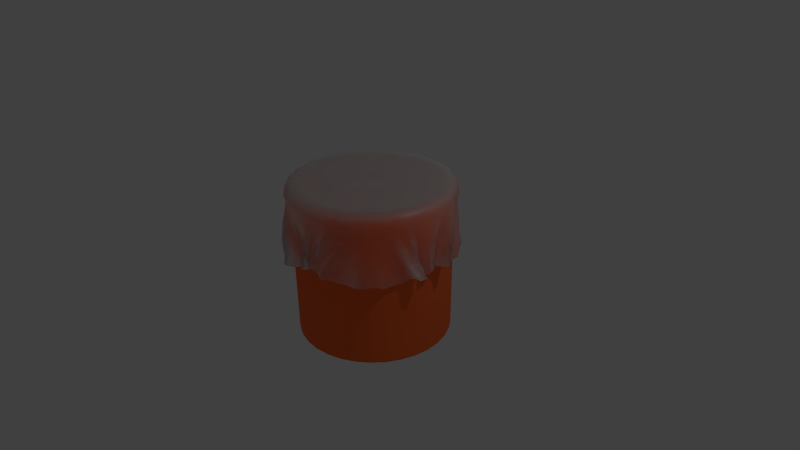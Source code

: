 # Source: sl-muelleimerorange.blend  (saved by Blender 2.75.0; exported with 4.5.12 LTS)
import bpy
from mathutils import Matrix  # noqa: F401  (used for matrix-valued properties, if any)

bpy.ops.wm.read_factory_settings(use_empty=True)
scene = bpy.context.scene
scene.name = 'Scene'

# ---- collections
col_collection_1 = bpy.data.collections.new('Collection 1'); scene.collection.children.link(col_collection_1)

# ---- images (referenced by path relative to the original .blend; pixels are not part of the script)
import os
ASSET_DIR = os.environ.get("B2B_ASSET_DIR", "")  # directory of the original .blend (textures are referenced by path, not embedded)
HERE = os.path.dirname(os.path.abspath(__file__))  # packed textures are extracted next to this script under _unpacked/

def load_image(name, relpath, width, height, colorspace="sRGB"):
    """Load a texture the original file referenced (path relative to the .blend, or extracted next to this script)."""
    p = next((c for c in (os.path.join(HERE, relpath), os.path.join(ASSET_DIR, relpath)) if relpath and os.path.exists(c)), "")
    if p:
        img = bpy.data.images.load(p, check_existing=True)
        img.name = name
    else:  # same state as the original file: an image datablock whose file is absent (Cycles renders it pink)
        img = bpy.data.images.new(name, width, height)
        img.source = "FILE"
        img.filepath = "//" + (relpath or name)
    img.colorspace_settings.name = colorspace
    return img
img_sl_dust_png = load_image('sl-dust.png', 'sl-dust.png', 1024, 1024, 'sRGB')

# ---- materials (node trees are filled in below, after node groups)
mat_staubig = bpy.data.materials.new('staubig')
mat_staubig.alpha_threshold = 0.0
mat_staubig.diffuse_color = (0.2063, 0.002622, 0.00639, 1.0)
mat_staubig.specular_color = (0.35, 0.35, 0.35)
mat_staubig.roughness = 0.5
mat_staubig.specular_intensity = 1.0
mat_t_te = bpy.data.materials.new('tüte')
mat_t_te.alpha_threshold = 0.0
mat_t_te.diffuse_color = (0.2063, 0.002622, 0.00639, 1.0)
mat_t_te.specular_color = (0.35, 0.35, 0.35)
mat_t_te.roughness = 0.5
mat_t_te.specular_intensity = 1.0

# ---- material node trees
mat_staubig.use_nodes = True; mat_staubig.node_tree.nodes.clear()
_N = mat_staubig.node_tree.nodes; _L = mat_staubig.node_tree.links
n0 = _N.new('ShaderNodeMixShader'); n0.name = 'Mix Shader.002'; n0.location = (220, -274)
n1 = _N.new('ShaderNodeBsdfAnisotropic'); n1.name = 'Glossy BSDF.002'; n1.location = (-5, -360)
n1.distribution = 'BECKMANN'
n1.inputs[0].default_value = (1.0, 1.0, 1.0, 1.0)
n2 = _N.new('ShaderNodeMixShader'); n2.name = 'Mix Shader.001'; n2.location = (415, -130)
n3 = _N.new('ShaderNodeBsdfAnisotropic'); n3.name = 'Glossy BSDF'; n3.location = (-5, -197)
n3.distribution = 'GGX'
n3.inputs[0].default_value = (1.0, 1.0, 1.0, 1.0)
n4 = _N.new('ShaderNodeMapping'); n4.name = 'Mapping'; n4.location = (75, 686)
n4.inputs[3].default_value = (0.3, 0.3, 0.3)
n5 = _N.new('ShaderNodeTexImage'); n5.name = 'Image Texture.004'; n5.location = (365, 675)
n5.width = 140
n5.image = img_sl_dust_png
n5.projection = 'BOX'
n5.projection_blend = 0.3
n6 = _N.new('ShaderNodeTexCoord'); n6.name = 'Texture Coordinate'; n6.location = (-115, 668)
n7 = _N.new('ShaderNodeSeparateColor'); n7.name = 'Separate RGB'; n7.location = (-11, 830)
n8 = _N.new('ShaderNodeLayerWeight'); n8.name = 'Layer Weight.001'; n8.location = (-11, 960)
n9 = _N.new('ShaderNodeGamma'); n9.name = 'Gamma'; n9.location = (367, 807)
n9.inputs[1].default_value = 2.2
n10 = _N.new('ShaderNodeMix'); n10.name = 'Mix'; n10.location = (179, 882)
n10.data_type = 'RGBA'
n10.clamp_result = True
n10.inputs[0].default_value = 0.65
n11 = _N.new('ShaderNodeMix'); n11.name = 'Mix.006'; n11.location = (-198, 882)
n11.data_type = 'RGBA'
n11.clamp_result = True
n11.inputs[0].default_value = 1.0
n12 = _N.new('ShaderNodeNewGeometry'); n12.name = 'Geometry'; n12.location = (-379, 916)
n13 = _N.new('ShaderNodeMix'); n13.name = 'Mix.008'; n13.location = (599, 805)
n13.data_type = 'RGBA'
n13.blend_type = 'OVERLAY'
n13.inputs[0].default_value = 1.0
n14 = _N.new('ShaderNodeMath'); n14.name = 'Math.004'; n14.location = (55, -154)
n14.hide = True
n14.use_clamp = True
n14.inputs[0].default_value = 0.0
n15 = _N.new('ShaderNodeMath'); n15.name = 'Math.005'; n15.location = (-131, -293)
n15.hide = True
n15.use_clamp = True
n15.inputs[0].default_value = 0.1306
n16 = _N.new('ShaderNodeMath'); n16.name = 'Math.006'; n16.location = (-131, -455)
n16.hide = True
n16.use_clamp = True
n16.inputs[0].default_value = 0.3429
n17 = _N.new('NodeReroute'); n17.name = 'Reroute.010'; n17.location = (-211, -171)
n17.width = 16
n17.socket_idname = 'NodeSocketFloat'
n18 = _N.new('ShaderNodeBsdfAnisotropic'); n18.name = 'Glossy BSDF.001'; n18.location = (215, -115)
n18.distribution = 'GGX'
n18.inputs[0].default_value = (1.0, 1.0, 1.0, 1.0)
n19 = _N.new('ShaderNodeLayerWeight'); n19.name = 'Layer Weight.002'; n19.location = (-20, 239)
n19.inputs[0].default_value = 0.25
n20 = _N.new('ShaderNodeMath'); n20.name = 'Math.003'; n20.location = (460, 256)
n20.operation = 'MULTIPLY'
n21 = _N.new('ShaderNodeRGBCurve'); n21.name = 'RGB Curves'; n21.location = (170, 339)
_c = n21.mapping.curves[3]
while len(_c.points) > 2: _c.points.remove(_c.points[-1])
_c.points[0].location = (0.0, 0.0); _c.points[0].handle_type = 'AUTO'
_c.points[1].location = (0.74091, 0.25); _c.points[1].handle_type = 'AUTO'
_p = _c.points.new(1.0, 1.0); _p.handle_type = 'AUTO'
n21.mapping.update()
n22 = _N.new('NodeReroute'); n22.name = 'Reroute.005'; n22.location = (809, -22)
n22.width = 16
n22.socket_idname = 'NodeSocketShader'
n23 = _N.new('NodeReroute'); n23.name = 'Reroute.007'; n23.location = (809, -1)
n23.width = 16
n23.socket_idname = 'NodeSocketFloat'
n24 = _N.new('NodeReroute'); n24.name = 'Reroute.006'; n24.location = (809, -43)
n24.width = 16
n24.socket_idname = 'NodeSocketShader'
n25 = _N.new('NodeReroute'); n25.name = 'Reroute.002'; n25.location = (990, 378)
n25.width = 16
n25.socket_idname = 'NodeSocketFloat'
n26 = _N.new('NodeReroute'); n26.name = 'Reroute.001'; n26.location = (-209, 378)
n26.label = 'Roughness'
n26.width = 16
n26.socket_idname = 'NodeSocketFloat'
n27 = _N.new('ShaderNodeMath'); n27.name = 'Math.002'; n27.location = (789, 796)
n27.mute = True
n27.operation = 'MULTIPLY'
n27.use_clamp = True
n27.inputs[1].default_value = 2.0
n28 = _N.new('ShaderNodeBsdfDiffuse'); n28.name = 'Diffuse BSDF.002'; n28.location = (882, -73)
n28.label = 'Dust'
n28.inputs[0].default_value = (0.5443, 0.5443, 0.5443, 1.0)
n28.inputs[1].default_value = 1.0
n29 = _N.new('ShaderNodeOutputMaterial'); n29.name = 'Material Output'; n29.location = (1267, 85)
n30 = _N.new('ShaderNodeBsdfDiffuse'); n30.name = 'Diffuse BSDF.005'; n30.location = (215, 12)
n30.inputs[0].default_value = (1.0, 0.1516, 0.03412, 1.0)
n31 = _N.new('ShaderNodeMixShader'); n31.name = 'Mix Shader.005'; n31.location = (1077, 97)
n32 = _N.new('ShaderNodeMixShader'); n32.name = 'Mix Shader'; n32.location = (887, 55)
n32.label = 'Clean Material'
n33 = _N.new('ShaderNodeMath'); n33.name = 'Math'; n33.location = (0, 0)
n33.operation = 'POWER'
n34 = _N.new('ShaderNodeMath'); n34.name = 'Math.001'; n34.location = (0, 0)
n34.operation = 'POWER'
n35 = _N.new('ShaderNodeMath'); n35.name = 'Math.007'; n35.location = (0, 0)
n35.operation = 'POWER'
_L.new(n23.outputs[0], n32.inputs[0])
_L.new(n24.outputs[0], n32.inputs[2])
_L.new(n18.outputs[0], n2.inputs[1])
_L.new(n0.outputs[0], n2.inputs[2])
_L.new(n3.outputs[0], n0.inputs[1])
_L.new(n1.outputs[0], n0.inputs[2])
_L.new(n8.outputs[1], n10.inputs[6])
_L.new(n28.outputs[0], n31.inputs[2])
_L.new(n2.outputs[0], n24.inputs[0])
_L.new(n7.outputs[2], n10.inputs[7])
_L.new(n19.outputs[1], n21.inputs[1])
_L.new(n21.outputs[0], n20.inputs[0])
_L.new(n25.outputs[0], n31.inputs[0])
_L.new(n10.outputs[2], n9.inputs[0])
_L.new(n11.outputs[2], n7.inputs[0])
_L.new(n12.outputs[1], n11.inputs[7])
_L.new(n13.outputs[2], n27.inputs[0])
_L.new(n30.outputs[0], n22.inputs[0])
_L.new(n20.outputs[0], n23.inputs[0])
_L.new(n26.outputs[0], n17.inputs[0])
_L.new(n17.outputs[0], n14.inputs[1])
_L.new(n17.outputs[0], n15.inputs[1])
_L.new(n17.outputs[0], n16.inputs[1])
_L.new(n9.outputs[0], n13.inputs[6])
_L.new(n5.outputs[0], n13.inputs[7])
_L.new(n4.outputs[0], n5.inputs[0])
_L.new(n6.outputs[3], n4.inputs[0])
_L.new(n31.outputs[0], n29.inputs[0])
_L.new(n25.outputs[0], n26.inputs[0])
_L.new(n27.outputs[0], n25.inputs[0])
_L.new(n22.outputs[0], n31.inputs[1])
_L.new(n14.outputs[0], n33.inputs[0])
_L.new(n33.outputs[0], n18.inputs[1])
_L.new(n16.outputs[0], n34.inputs[0])
_L.new(n34.outputs[0], n1.inputs[1])
_L.new(n15.outputs[0], n35.inputs[0])
_L.new(n35.outputs[0], n3.inputs[1])
n29.is_active_output = True
mat_t_te.use_nodes = True; mat_t_te.node_tree.nodes.clear()
_N = mat_t_te.node_tree.nodes; _L = mat_t_te.node_tree.links
n0 = _N.new('ShaderNodeMixShader'); n0.name = 'Mix Shader.002'; n0.location = (220, -274)
n1 = _N.new('ShaderNodeBsdfAnisotropic'); n1.name = 'Glossy BSDF.002'; n1.location = (-5, -360)
n1.distribution = 'BECKMANN'
n1.inputs[0].default_value = (1.0, 1.0, 1.0, 1.0)
n2 = _N.new('ShaderNodeMixShader'); n2.name = 'Mix Shader.001'; n2.location = (415, -130)
n2.inputs[0].default_value = 0.4636
n3 = _N.new('ShaderNodeBsdfAnisotropic'); n3.name = 'Glossy BSDF'; n3.location = (-5, -197)
n3.distribution = 'GGX'
n3.inputs[0].default_value = (1.0, 1.0, 1.0, 1.0)
n4 = _N.new('ShaderNodeMapping'); n4.name = 'Mapping'; n4.location = (75, 686)
n4.inputs[3].default_value = (0.3, 0.3, 0.3)
n5 = _N.new('ShaderNodeTexImage'); n5.name = 'Image Texture.004'; n5.location = (365, 675)
n5.width = 140
n5.image = img_sl_dust_png
n5.projection = 'BOX'
n5.projection_blend = 0.3
n6 = _N.new('ShaderNodeTexCoord'); n6.name = 'Texture Coordinate'; n6.location = (-115, 668)
n7 = _N.new('ShaderNodeSeparateColor'); n7.name = 'Separate RGB'; n7.location = (-11, 830)
n8 = _N.new('ShaderNodeLayerWeight'); n8.name = 'Layer Weight.001'; n8.location = (-11, 960)
n9 = _N.new('ShaderNodeGamma'); n9.name = 'Gamma'; n9.location = (367, 807)
n9.inputs[1].default_value = 2.2
n10 = _N.new('ShaderNodeMix'); n10.name = 'Mix'; n10.location = (179, 882)
n10.data_type = 'RGBA'
n10.clamp_result = True
n10.inputs[0].default_value = 0.65
n11 = _N.new('ShaderNodeMix'); n11.name = 'Mix.006'; n11.location = (-198, 882)
n11.data_type = 'RGBA'
n11.clamp_result = True
n11.inputs[0].default_value = 1.0
n12 = _N.new('ShaderNodeNewGeometry'); n12.name = 'Geometry'; n12.location = (-379, 916)
n13 = _N.new('ShaderNodeMix'); n13.name = 'Mix.008'; n13.location = (599, 805)
n13.data_type = 'RGBA'
n13.blend_type = 'OVERLAY'
n13.inputs[0].default_value = 1.0
n14 = _N.new('ShaderNodeMath'); n14.name = 'Math.004'; n14.location = (55, -154)
n14.hide = True
n14.use_clamp = True
n14.inputs[0].default_value = 0.0
n15 = _N.new('ShaderNodeMath'); n15.name = 'Math.005'; n15.location = (-131, -293)
n15.hide = True
n15.use_clamp = True
n15.inputs[0].default_value = 0.1306
n16 = _N.new('ShaderNodeMath'); n16.name = 'Math.006'; n16.location = (-131, -455)
n16.hide = True
n16.use_clamp = True
n16.inputs[0].default_value = 0.3429
n17 = _N.new('NodeReroute'); n17.name = 'Reroute.010'; n17.location = (-211, -171)
n17.width = 16
n17.socket_idname = 'NodeSocketFloat'
n18 = _N.new('ShaderNodeBsdfAnisotropic'); n18.name = 'Glossy BSDF.001'; n18.location = (215, -115)
n18.distribution = 'GGX'
n18.inputs[0].default_value = (1.0, 1.0, 1.0, 1.0)
n19 = _N.new('ShaderNodeLayerWeight'); n19.name = 'Layer Weight.002'; n19.location = (-20, 239)
n19.inputs[0].default_value = 0.9
n20 = _N.new('ShaderNodeMath'); n20.name = 'Math.003'; n20.location = (460, 256)
n20.operation = 'MULTIPLY'
n21 = _N.new('ShaderNodeRGBCurve'); n21.name = 'RGB Curves'; n21.location = (170, 339)
_c = n21.mapping.curves[3]
while len(_c.points) > 2: _c.points.remove(_c.points[-1])
_c.points[0].location = (0.0, 0.0); _c.points[0].handle_type = 'AUTO'
_c.points[1].location = (0.74091, 0.25); _c.points[1].handle_type = 'AUTO'
_p = _c.points.new(1.0, 1.0); _p.handle_type = 'AUTO'
n21.mapping.update()
n22 = _N.new('NodeReroute'); n22.name = 'Reroute.002'; n22.location = (990, 378)
n22.width = 16
n22.socket_idname = 'NodeSocketFloat'
n23 = _N.new('NodeReroute'); n23.name = 'Reroute.001'; n23.location = (-209, 378)
n23.label = 'Roughness'
n23.width = 16
n23.socket_idname = 'NodeSocketFloat'
n24 = _N.new('ShaderNodeMath'); n24.name = 'Math.002'; n24.location = (789, 796)
n24.mute = True
n24.operation = 'MULTIPLY'
n24.use_clamp = True
n24.inputs[1].default_value = 2.0
n25 = _N.new('ShaderNodeBsdfDiffuse'); n25.name = 'Diffuse BSDF.002'; n25.location = (882, -73)
n25.label = 'Dust'
n25.inputs[0].default_value = (0.5443, 0.5443, 0.5443, 1.0)
n25.inputs[1].default_value = 1.0
n26 = _N.new('ShaderNodeOutputMaterial'); n26.name = 'Material Output'; n26.location = (1267, 85)
n27 = _N.new('ShaderNodeBsdfTransparent'); n27.name = 'Transparent BSDF'; n27.location = (439, -56)
n28 = _N.new('ShaderNodeMixShader'); n28.name = 'Mix Shader.003'; n28.location = (615, 34)
n28.inputs[0].default_value = 0.0
n29 = _N.new('ShaderNodeBsdfTranslucent'); n29.name = 'Translucent BSDF'; n29.location = (447, 53)
n29.inputs[0].default_value = (1.0, 1.0, 1.0, 1.0)
n30 = _N.new('NodeReroute'); n30.name = 'Reroute.005'; n30.location = (809, -22)
n30.width = 16
n30.socket_idname = 'NodeSocketShader'
n31 = _N.new('ShaderNodeMixShader'); n31.name = 'Mix Shader'; n31.location = (887, 55)
n31.label = 'Clean Material'
n32 = _N.new('ShaderNodeMixShader'); n32.name = 'Mix Shader.005'; n32.location = (1077, 97)
n33 = _N.new('NodeReroute'); n33.name = 'Reroute.007'; n33.location = (809, -1)
n33.width = 16
n33.socket_idname = 'NodeSocketFloat'
n34 = _N.new('NodeReroute'); n34.name = 'Reroute.006'; n34.location = (809, -43)
n34.width = 16
n34.socket_idname = 'NodeSocketShader'
n35 = _N.new('ShaderNodeMath'); n35.name = 'Math'; n35.location = (0, 0)
n35.operation = 'POWER'
n36 = _N.new('ShaderNodeMath'); n36.name = 'Math.001'; n36.location = (0, 0)
n36.operation = 'POWER'
n37 = _N.new('ShaderNodeMath'); n37.name = 'Math.007'; n37.location = (0, 0)
n37.operation = 'POWER'
_L.new(n18.outputs[0], n2.inputs[1])
_L.new(n0.outputs[0], n2.inputs[2])
_L.new(n3.outputs[0], n0.inputs[1])
_L.new(n1.outputs[0], n0.inputs[2])
_L.new(n8.outputs[1], n10.inputs[6])
_L.new(n25.outputs[0], n32.inputs[2])
_L.new(n2.outputs[0], n34.inputs[0])
_L.new(n7.outputs[2], n10.inputs[7])
_L.new(n19.outputs[1], n21.inputs[1])
_L.new(n21.outputs[0], n20.inputs[0])
_L.new(n22.outputs[0], n32.inputs[0])
_L.new(n10.outputs[2], n9.inputs[0])
_L.new(n11.outputs[2], n7.inputs[0])
_L.new(n12.outputs[1], n11.inputs[7])
_L.new(n13.outputs[2], n24.inputs[0])
_L.new(n20.outputs[0], n33.inputs[0])
_L.new(n23.outputs[0], n17.inputs[0])
_L.new(n17.outputs[0], n14.inputs[1])
_L.new(n17.outputs[0], n15.inputs[1])
_L.new(n17.outputs[0], n16.inputs[1])
_L.new(n9.outputs[0], n13.inputs[6])
_L.new(n5.outputs[0], n13.inputs[7])
_L.new(n4.outputs[0], n5.inputs[0])
_L.new(n6.outputs[3], n4.inputs[0])
_L.new(n22.outputs[0], n23.inputs[0])
_L.new(n24.outputs[0], n22.inputs[0])
_L.new(n29.outputs[0], n28.inputs[1])
_L.new(n27.outputs[0], n28.inputs[2])
_L.new(n28.outputs[0], n30.inputs[0])
_L.new(n30.outputs[0], n31.inputs[1])
_L.new(n31.outputs[0], n32.inputs[1])
_L.new(n32.outputs[0], n26.inputs[0])
_L.new(n33.outputs[0], n31.inputs[0])
_L.new(n34.outputs[0], n31.inputs[2])
_L.new(n14.outputs[0], n35.inputs[0])
_L.new(n35.outputs[0], n18.inputs[1])
_L.new(n16.outputs[0], n36.inputs[0])
_L.new(n36.outputs[0], n1.inputs[1])
_L.new(n15.outputs[0], n37.inputs[0])
_L.new(n37.outputs[0], n3.inputs[1])
n26.is_active_output = True

# ---- world
world_world = bpy.data.worlds.new('World'); scene.world = world_world
world_world.color = (0.05088, 0.05088, 0.05088)
world_world.use_sun_shadow = False
world_world.sun_shadow_jitter_overblur = 0.0
world_world.cycles.sampling_method = 'MANUAL'
world_world.cycles.sample_map_resolution = 256

# ---- cameras
cam_camera = bpy.data.cameras.new('Camera')
cam_camera.clip_end = 100.0
cam_camera.lens = 35.0
cam_camera.sensor_width = 32.0
cam_camera.sensor_height = 18.0
cam_camera.ortho_scale = 7.314
cam_camera.dof.focus_distance = 0.0

# ---- lights
light_lamp = bpy.data.lights.new('Lamp', 'POINT')
light_lamp.transmission_factor = 0.0
light_lamp.cutoff_distance = 30.0
light_lamp.energy = 100.0
light_lamp.shadow_buffer_clip_start = 1.001
light_lamp.shadow_soft_size = 0.1
light_lamp.shadow_maximum_resolution = 0.006
light_lamp.use_absolute_resolution = True
light_lamp.cycles.use_multiple_importance_sampling = False

# ---- meshes
me_cylinder_001 = bpy.data.meshes.new('Cylinder.001')
me_cylinder_001.from_pydata([(0.0, 1.0, -1.0), (0.0, 1.0, 1.0), (0.1951, 0.9808, -1.0), (0.1951, 0.9808, 1.0), (0.3827, 0.9239, -1.0), (0.3827, 0.9239, 1.0), (0.5556, 0.8315, -1.0), (0.5556, 0.8315, 1.0), (0.7071, 0.7071, -1.0), (0.7071, 0.7071, 1.0), (0.8315, 0.5556, -1.0), (0.8315, 0.5556, 1.0), (0.9239, 0.3827, -1.0), (0.9239, 0.3827, 1.0), (0.9808, 0.1951, -1.0), (0.9808, 0.1951, 1.0), (1.0, 7.55e-08, -1.0), (1.0, 7.55e-08, 1.0), (0.9808, -0.1951, -1.0), (0.9808, -0.1951, 1.0), (0.9239, -0.3827, -1.0), (0.9239, -0.3827, 1.0), (0.8315, -0.5556, -1.0), (0.8315, -0.5556, 1.0), (0.7071, -0.7071, -1.0), (0.7071, -0.7071, 1.0), (0.5556, -0.8315, -1.0), (0.5556, -0.8315, 1.0), (0.3827, -0.9239, -1.0), (0.3827, -0.9239, 1.0), (0.1951, -0.9808, -1.0), (0.1951, -0.9808, 1.0), (-3.258e-07, -1.0, -1.0), (-3.258e-07, -1.0, 1.0), (-0.1951, -0.9808, -1.0), (-0.1951, -0.9808, 1.0), (-0.3827, -0.9239, -1.0), (-0.3827, -0.9239, 1.0), (-0.5556, -0.8315, -1.0), (-0.5556, -0.8315, 1.0), (-0.7071, -0.7071, -1.0), (-0.7071, -0.7071, 1.0), (-0.8315, -0.5556, -1.0), (-0.8315, -0.5556, 1.0), (-0.9239, -0.3827, -1.0), (-0.9239, -0.3827, 1.0), (-0.9808, -0.1951, -1.0), (-0.9808, -0.1951, 1.0), (-1.0, 9.656e-07, -1.0), (-1.0, 9.656e-07, 1.0), (-0.9808, 0.1951, -1.0), (-0.9808, 0.1951, 1.0), (-0.9239, 0.3827, -1.0), (-0.9239, 0.3827, 1.0), (-0.8315, 0.5556, -1.0), (-0.8315, 0.5556, 1.0), (-0.7071, 0.7071, -1.0), (-0.7071, 0.7071, 1.0), (-0.5556, 0.8315, -1.0), (-0.5556, 0.8315, 1.0), (-0.3827, 0.9239, -1.0), (-0.3827, 0.9239, 1.0), (-0.1951, 0.9808, -1.0), (-0.1951, 0.9808, 1.0)], [], [(0, 1, 3, 2), (2, 3, 5, 4), (4, 5, 7, 6), (6, 7, 9, 8), (8, 9, 11, 10), (10, 11, 13, 12), (12, 13, 15, 14), (14, 15, 17, 16), (16, 17, 19, 18), (18, 19, 21, 20), (20, 21, 23, 22), (22, 23, 25, 24), (24, 25, 27, 26), (26, 27, 29, 28), (28, 29, 31, 30), (30, 31, 33, 32), (32, 33, 35, 34), (34, 35, 37, 36), (36, 37, 39, 38), (38, 39, 41, 40), (40, 41, 43, 42), (42, 43, 45, 44), (44, 45, 47, 46), (46, 47, 49, 48), (48, 49, 51, 50), (50, 51, 53, 52), (52, 53, 55, 54), (54, 55, 57, 56), (56, 57, 59, 58), (58, 59, 61, 60), (3, 1, 63, 61, 59, 57, 55, 53, 51, 49, 47, 45, 43, 41, 39, 37, 35, 33, 31, 29, 27, 25, 23, 21, 19, 17, 15, 13, 11, 9, 7, 5), (62, 63, 1, 0), (60, 61, 63, 62), (0, 2, 4, 6, 8, 10, 12, 14, 16, 18, 20, 22, 24, 26, 28, 30, 32, 34, 36, 38, 40, 42, 44, 46, 48, 50, 52, 54, 56, 58, 60, 62)])
me_cylinder_001.use_remesh_preserve_volume = False
me_cylinder_001.use_remesh_preserve_attributes = False
me_cylinder_001.use_mirror_vertex_groups = False
me_cylinder_001.update()
me_cylinder = bpy.data.meshes.new('Cylinder')
me_cylinder.from_pydata([(0.0, 1.0, -1.0), (-2.661e-09, 1.029, 1.0), (0.1951, 0.9808, -1.0), (0.2007, 1.009, 1.0), (0.3827, 0.9239, -1.0), (0.3936, 0.9503, 1.0), (0.5556, 0.8315, -1.0), (0.5714, 0.8552, 1.0), (0.7071, 0.7071, -1.0), (0.7273, 0.7273, 1.0), (0.8315, 0.5556, -1.0), (0.8552, 0.5714, 1.0), (0.9239, 0.3827, -1.0), (0.9503, 0.3936, 1.0), (0.9808, 0.1951, -1.0), (1.009, 0.2007, 1.0), (1.0, 7.55e-08, -1.0), (1.029, 6.76e-08, 1.0), (0.9808, -0.1951, -1.0), (1.009, -0.2007, 1.0), (0.9239, -0.3827, -1.0), (0.9503, -0.3936, 1.0), (0.8315, -0.5556, -1.0), (0.8552, -0.5714, 1.0), (0.7071, -0.7071, -1.0), (0.7273, -0.7273, 1.0), (0.5556, -0.8315, -1.0), (0.5714, -0.8552, 1.0), (0.3827, -0.9239, -1.0), (0.3936, -0.9503, 1.0), (0.1951, -0.9808, -1.0), (0.2007, -1.009, 1.0), (-3.258e-07, -1.0, -1.0), (-3.378e-07, -1.029, 1.0), (-0.1951, -0.9808, -1.0), (-0.2007, -1.009, 1.0), (-0.3827, -0.9239, -1.0), (-0.3936, -0.9503, 1.0), (-0.5556, -0.8315, -1.0), (-0.5714, -0.8552, 1.0), (-0.7071, -0.7071, -1.0), (-0.7273, -0.7273, 1.0), (-0.8315, -0.5556, -1.0), (-0.8552, -0.5714, 1.0), (-0.9239, -0.3827, -1.0), (-0.9503, -0.3936, 1.0), (-0.9808, -0.1951, -1.0), (-1.009, -0.2007, 1.0), (-1.0, 9.656e-07, -1.0), (-1.029, 9.831e-07, 1.0), (-0.9808, 0.1951, -1.0), (-1.009, 0.2007, 1.0), (-0.9239, 0.3827, -1.0), (-0.9503, 0.3936, 1.0), (-0.8315, 0.5556, -1.0), (-0.8552, 0.5714, 1.0), (-0.7071, 0.7071, -1.0), (-0.7273, 0.7273, 1.0), (-0.5556, 0.8315, -1.0), (-0.5714, 0.8552, 1.0), (-0.3827, 0.9239, -1.0), (-0.3936, 0.9503, 1.0), (-0.1951, 0.9808, -1.0), (-0.2007, 1.009, 1.0)], [], [(0, 1, 3, 2), (2, 3, 5, 4), (4, 5, 7, 6), (6, 7, 9, 8), (8, 9, 11, 10), (10, 11, 13, 12), (12, 13, 15, 14), (14, 15, 17, 16), (16, 17, 19, 18), (18, 19, 21, 20), (20, 21, 23, 22), (22, 23, 25, 24), (24, 25, 27, 26), (26, 27, 29, 28), (28, 29, 31, 30), (30, 31, 33, 32), (32, 33, 35, 34), (34, 35, 37, 36), (36, 37, 39, 38), (38, 39, 41, 40), (40, 41, 43, 42), (42, 43, 45, 44), (44, 45, 47, 46), (46, 47, 49, 48), (48, 49, 51, 50), (50, 51, 53, 52), (52, 53, 55, 54), (54, 55, 57, 56), (56, 57, 59, 58), (58, 59, 61, 60), (3, 1, 63, 61, 59, 57, 55, 53, 51, 49, 47, 45, 43, 41, 39, 37, 35, 33, 31, 29, 27, 25, 23, 21, 19, 17, 15, 13, 11, 9, 7, 5), (62, 63, 1, 0), (60, 61, 63, 62), (0, 2, 4, 6, 8, 10, 12, 14, 16, 18, 20, 22, 24, 26, 28, 30, 32, 34, 36, 38, 40, 42, 44, 46, 48, 50, 52, 54, 56, 58, 60, 62)])
me_cylinder.materials.append(mat_staubig)
me_cylinder.use_remesh_preserve_volume = False
me_cylinder.use_remesh_preserve_attributes = False
me_cylinder.use_mirror_vertex_groups = False
me_cylinder.update()
me_circle = bpy.data.meshes.new('Circle')
me_circle.from_pydata([(0.6091, 0.5147, -0.8352), (-0.5325, 0.6194, -0.8298), (0.5878, -0.5605, -0.8568), (-0.5382, -0.6223, -0.8541), (0.4642, 0.6158, -0.8765), (0.316, 0.6708, -0.8921), (0.1835, 0.7157, -0.8703), (0.1002, 0.8285, -0.8355), (0.001115, 0.7526, -0.8386), (-0.1004, 0.7548, -0.8439), (-0.2009, 0.7172, -0.8785), (-0.2514, 0.8254, -0.8646), (-0.2944, 0.6954, -0.8835), (-0.4136, 0.6864, -0.8672), (0.6653, -0.4503, -0.8714), (0.6834, -0.3095, -0.8777), (0.7704, -0.1988, -0.8375), (0.8062, -0.1331, -0.8118), (0.8089, -0.1033, -0.8185), (0.7442, 0.04139, -0.8136), (0.8647, 0.09995, -0.8017), (0.7307, 0.1682, -0.8496), (0.6904, 0.2942, -0.8812), (0.6734, 0.4051, -0.8629), (-0.3972, -0.687, -0.8715), (-0.2747, -0.7199, -0.8731), (-0.1525, -0.7591, -0.8341), (-0.09921, -0.8908, -0.7867), (-0.07219, -0.7417, -0.8285), (0.002226, -0.8336, -0.8102), (0.04999, -0.7538, -0.7908), (0.1547, -0.7628, -0.8231), (0.2749, -0.6975, -0.8656), (0.4294, -0.6444, -0.875), (-0.6399, 0.4793, -0.8736), (-0.6913, 0.3007, -0.8609), (-0.8712, 0.2789, -0.8395), (-0.7651, 0.2428, -0.8653), (-0.7729, 0.1016, -0.8527), (-0.7495, -0.05129, -0.852), (-0.8753, -0.08385, -0.803), (-0.7424, -0.169, -0.857), (-0.6835, -0.3335, -0.8979), (-0.6096, -0.4734, -0.8863), (-0.5376, -0.5967, -0.7539), (-0.6354, -0.4522, -0.716), (-0.6869, -0.3096, -0.6793), (-0.8372, -0.2207, -0.6127), (-0.7545, -0.06508, -0.6096), (-0.7879, 0.125, -0.6124), (-0.7619, 0.2647, -0.628), (-0.7478, 0.3502, -0.6583), (-0.6355, 0.4452, -0.7075), (-0.5549, 0.6044, -0.7471), (-0.4088, -0.6509, -0.706), (-0.5419, -0.5555, -0.5848), (-0.6368, -0.4223, -0.4987), (-0.7345, -0.2981, -0.4182), (-0.7634, -0.09788, -0.3713), (-0.7649, 0.1258, -0.3719), (-0.7635, 0.325, -0.409), (-0.6344, 0.4296, -0.4928), (-0.5779, 0.5847, -0.5839), (-0.4212, 0.6374, -0.7067), (-0.2915, -0.694, -0.6588), (-0.4195, -0.6306, -0.4895), (-0.5567, -0.541, -0.3418), (-0.6261, -0.3596, -0.2326), (-0.6224, -0.1133, -0.2361), (-0.6238, 0.1337, -0.2323), (-0.6227, 0.3775, -0.2329), (-0.5588, 0.5626, -0.3418), (-0.4525, 0.6661, -0.4968), (-0.3423, 0.7256, -0.6749), (-0.2388, -0.8357, -0.6008), (-0.318, -0.7325, -0.4061), (-0.3847, -0.606, -0.2252), (-0.3778, -0.3537, -0.23), (-0.3794, -0.1096, -0.2322), (-0.3809, 0.1346, -0.2328), (-0.3815, 0.3795, -0.2318), (-0.3721, 0.6141, -0.2326), (-0.3098, 0.7165, -0.4208), (-0.2422, 0.7259, -0.6436), (-0.09981, -0.7447, -0.5844), (-0.1291, -0.7615, -0.3452), (-0.1438, -0.5954, -0.236), (-0.1387, -0.3525, -0.2331), (-0.1354, -0.1076, -0.2327), (-0.137, 0.1358, -0.2312), (-0.1372, 0.3798, -0.2311), (-0.1336, 0.6204, -0.2318), (-0.1338, 0.773, -0.3691), (-0.1221, 0.8067, -0.6091), (0.04315, -0.8038, -0.5751), (0.08882, -0.7754, -0.3408), (0.09842, -0.5958, -0.234), (0.0999, -0.3518, -0.2319), (0.1043, -0.1081, -0.2287), (0.1061, 0.1359, -0.2325), (0.1075, 0.3792, -0.2318), (0.1091, 0.6227, -0.2358), (0.09531, 0.76, -0.3755), (0.05191, 0.8108, -0.6059), (0.1738, -0.7892, -0.5916), (0.2792, -0.7263, -0.3946), (0.3401, -0.5942, -0.2321), (0.3419, -0.3528, -0.2329), (0.3451, -0.1091, -0.2335), (0.3497, 0.1347, -0.2334), (0.3518, 0.3779, -0.2327), (0.3562, 0.6302, -0.2269), (0.2901, 0.7218, -0.4219), (0.2035, 0.7898, -0.6255), (0.2995, -0.7243, -0.6453), (0.4142, -0.6426, -0.4784), (0.5349, -0.5493, -0.324), (0.5692, -0.3502, -0.2345), (0.5884, -0.1141, -0.2327), (0.5928, 0.1307, -0.2345), (0.6032, 0.3793, -0.2228), (0.5377, 0.5517, -0.3375), (0.4159, 0.6312, -0.4972), (0.3058, 0.6879, -0.6753), (0.4119, -0.6466, -0.6985), (0.5409, -0.5748, -0.5693), (0.6214, -0.4295, -0.4744), (0.7158, -0.2956, -0.3896), (0.7669, -0.1082, -0.3357), (0.7766, 0.1132, -0.3373), (0.7121, 0.2938, -0.4005), (0.6294, 0.4238, -0.4828), (0.5358, 0.5335, -0.5833), (0.4296, 0.6269, -0.7103), (0.5616, -0.5852, -0.7474), (0.6267, -0.4403, -0.6972), (0.6881, -0.3055, -0.6503), (0.8122, -0.2288, -0.5919), (0.7927, -0.09642, -0.5763), (0.7476, 0.07154, -0.5726), (0.8005, 0.2263, -0.6085), (0.69, 0.3055, -0.663), (0.6552, 0.4244, -0.6984), (0.5703, 0.5404, -0.7497), (-0.4655, 0.6937, -0.8515), (-0.5049, 0.6634, -0.8354), (0.6611, 0.4383, -0.8512), (0.6278, 0.4745, -0.844), (0.4906, -0.6381, -0.8694), (0.5484, -0.6122, -0.8606), (-0.6018, -0.5311, -0.8766), (-0.5847, -0.5853, -0.86), (0.557, 0.5522, -0.851), (0.5213, 0.6056, -0.8628), (0.4171, 0.6478, -0.8831), (0.3593, 0.6601, -0.8922), (0.2776, 0.7034, -0.884), (0.2294, 0.7445, -0.8769), (0.1428, 0.7345, -0.8508), (0.1282, 0.7865, -0.8446), (0.06211, 0.7687, -0.8416), (0.00172, 0.8027, -0.8143), (-0.00777, 0.7483, -0.8548), (-0.08199, 0.745, -0.8529), (-0.1427, 0.7932, -0.8535), (-0.1791, 0.73, -0.8613), (-0.1742, 0.7629, -0.8747), (-0.2112, 0.8109, -0.8511), (-0.298, 0.798, -0.8753), (-0.3147, 0.7426, -0.8823), (-0.3232, 0.6714, -0.885), (-0.3694, 0.6586, -0.8773), (0.6056, -0.5191, -0.8628), (0.6428, -0.4875, -0.8674), (0.6518, -0.4014, -0.8796), (0.6651, -0.3608, -0.8818), (0.7024, -0.2642, -0.8658), (0.7198, -0.2118, -0.8502), (0.8306, -0.2106, -0.8296), (0.8662, -0.1618, -0.8079), (0.7453, -0.1612, -0.8298), (0.7391, -0.1293, -0.8217), (0.8035, -0.03558, -0.8079), (0.753, 0.02767, -0.8065), (0.7973, 0.003695, -0.7792), (0.816, 0.06715, -0.8033), (0.8294, 0.1441, -0.817), (0.7702, 0.1547, -0.8384), (0.713, 0.2098, -0.8685), (0.7086, 0.2578, -0.8729), (0.6889, 0.3367, -0.8813), (0.7021, 0.3787, -0.8671), (-0.4841, -0.6348, -0.8599), (-0.4487, -0.6774, -0.8644), (-0.3512, -0.6636, -0.8778), (-0.306, -0.6892, -0.8815), (-0.2318, -0.7112, -0.8625), (-0.1799, -0.7258, -0.8519), (-0.1683, -0.8201, -0.8225), (-0.1661, -0.8814, -0.7973), (-0.1186, -0.8354, -0.8258), (-0.05192, -0.8129, -0.8116), (-0.04687, -0.7443, -0.8254), (0.03211, -0.7603, -0.8203), (-0.03679, -0.7686, -0.7892), (0.03424, -0.7518, -0.8092), (0.06685, -0.8002, -0.784), (0.1131, -0.755, -0.8106), (0.2147, -0.7913, -0.8353), (0.2453, -0.7375, -0.8495), (0.3174, -0.6791, -0.8743), (0.3751, -0.651, -0.8743), (-0.5833, 0.5847, -0.8467), (-0.6218, 0.5387, -0.8662), (-0.6568, 0.4191, -0.8753), (-0.6665, 0.3574, -0.872), (-0.747, 0.271, -0.8522), (-0.808, 0.2886, -0.8532), (-0.881, 0.2154, -0.8218), (-0.8168, 0.2019, -0.8403), (-0.716, 0.2139, -0.8579), (-0.7352, 0.1427, -0.8622), (-0.8411, 0.06265, -0.8434), (-0.8193, -0.01501, -0.8458), (-0.7492, -0.1274, -0.8516), (-0.8196, -0.1093, -0.8396), (-0.8695, -0.1496, -0.8234), (-0.8052, -0.1551, -0.843), (-0.7133, -0.2176, -0.8759), (-0.6984, -0.2757, -0.8888), (-0.6856, -0.3938, -0.8978), (-0.6471, -0.4326, -0.8924), (-0.5019, 0.636, -0.7683), (-0.4582, 0.6712, -0.8076), (-0.4432, -0.6596, -0.8173), (-0.485, -0.6217, -0.78), (-0.5734, -0.5492, -0.7346), (-0.5938, -0.495, -0.728), (-0.6631, -0.4043, -0.704), (-0.6832, -0.3568, -0.695), (-0.7253, -0.2671, -0.6545), (-0.7798, -0.2504, -0.64), (-0.7839, -0.1761, -0.6158), (-0.7473, -0.1381, -0.6113), (-0.8006, -0.01154, -0.6028), (-0.8104, 0.05884, -0.6048), (-0.7346, 0.1629, -0.6216), (-0.7187, 0.2276, -0.6211), (-0.8291, 0.2866, -0.6215), (-0.8138, 0.3507, -0.643), (-0.6844, 0.3408, -0.6687), (-0.6444, 0.3879, -0.6908), (-0.625, 0.5033, -0.7221), (-0.5999, 0.5591, -0.7318), (-0.371, 0.651, -0.7569), (-0.3315, 0.6695, -0.8183), (-0.3188, -0.6898, -0.8149), (-0.3648, -0.6693, -0.7596), (-0.4586, -0.6312, -0.6616), (-0.4984, -0.5956, -0.6186), (-0.5694, -0.5068, -0.5507), (-0.6081, -0.4723, -0.527), (-0.662, -0.3773, -0.4705), (-0.6937, -0.3376, -0.4466), (-0.757, -0.2316, -0.396), (-0.7602, -0.1577, -0.3743), (-0.7714, -0.01794, -0.3606), (-0.7693, 0.04686, -0.3655), (-0.7468, 0.1883, -0.3846), (-0.7592, 0.2641, -0.3935), (-0.7356, 0.3761, -0.4359), (-0.6913, 0.4141, -0.4668), (-0.6135, 0.4771, -0.5234), (-0.6098, 0.534, -0.55), (-0.5231, 0.61, -0.6169), (-0.473, 0.6323, -0.6594), (-0.3214, 0.7667, -0.7359), (-0.2846, 0.7996, -0.7964), (-0.1913, -0.7282, -0.771), (-0.2416, -0.7104, -0.7141), (-0.3393, -0.675, -0.6044), (-0.3822, -0.6558, -0.5474), (-0.4657, -0.6025, -0.4404), (-0.5014, -0.5683, -0.3856), (-0.5918, -0.4971, -0.2798), (-0.6176, -0.4361, -0.2423), (-0.6238, -0.2778, -0.2226), (-0.6228, -0.193, -0.2295), (-0.6229, -0.02959, -0.2332), (-0.6243, 0.05256, -0.2318), (-0.623, 0.2152, -0.2324), (-0.6221, 0.2974, -0.231), (-0.613, 0.453, -0.2538), (-0.5914, 0.5164, -0.2965), (-0.5288, 0.6053, -0.3865), (-0.4888, 0.6374, -0.4396), (-0.402, 0.6723, -0.55), (-0.3638, 0.6953, -0.6095), (-0.2222, 0.716, -0.7198), (-0.2082, 0.7182, -0.7982), (-0.1492, -0.8776, -0.7246), (-0.1939, -0.8613, -0.6605), (-0.2687, -0.8032, -0.5358), (-0.2941, -0.7732, -0.4681), (-0.3421, -0.6972, -0.3403), (-0.3686, -0.67, -0.2606), (-0.3784, -0.5158, -0.2305), (-0.3796, -0.4345, -0.2329), (-0.3783, -0.2724, -0.232), (-0.3789, -0.191, -0.232), (-0.38, -0.02813, -0.2319), (-0.3804, 0.05331, -0.2324), (-0.3813, 0.2164, -0.2322), (-0.3816, 0.2981, -0.2322), (-0.3821, 0.4606, -0.2284), (-0.3762, 0.5313, -0.2344), (-0.3651, 0.6819, -0.2747), (-0.3338, 0.6989, -0.3488), (-0.2887, 0.7281, -0.4947), (-0.2644, 0.7328, -0.5687), (-0.1168, 0.8027, -0.6899), (-0.1091, 0.7875, -0.7692), (-0.08327, -0.7466, -0.745), (-0.08934, -0.7445, -0.6644), (-0.1111, -0.7576, -0.5056), (-0.1219, -0.7633, -0.4257), (-0.15, -0.7528, -0.2584), (-0.1477, -0.6814, -0.219), (-0.1399, -0.5161, -0.2322), (-0.14, -0.4339, -0.2316), (-0.1375, -0.2712, -0.2321), (-0.1371, -0.1896, -0.2358), (-0.1355, -0.02578, -0.2355), (-0.135, 0.05479, -0.2377), (-0.1376, 0.2175, -0.2328), (-0.1374, 0.2988, -0.2335), (-0.1369, 0.461, -0.2319), (-0.1363, 0.5422, -0.2307), (-0.1382, 0.7063, -0.2286), (-0.1389, 0.7658, -0.2846), (-0.127, 0.7869, -0.4489), (-0.1242, 0.801, -0.5285), (0.03349, 0.7978, -0.6834), (0.01706, 0.7762, -0.7601), (0.01728, -0.8303, -0.7319), (0.02792, -0.8112, -0.654), (0.05814, -0.8057, -0.496), (0.07268, -0.7973, -0.4171), (0.09404, -0.7543, -0.2551), (0.09935, -0.6789, -0.224), (0.0974, -0.5148, -0.2316), (0.09858, -0.433, -0.2328), (0.1014, -0.2705, -0.232), (0.1032, -0.1893, -0.2325), (0.1063, -0.0273, -0.2361), (0.1047, 0.05421, -0.2352), (0.1068, 0.2169, -0.2317), (0.1072, 0.298, -0.2324), (0.1078, 0.4603, -0.2316), (0.1081, 0.5413, -0.2356), (0.1136, 0.714, -0.2282), (0.1081, 0.7679, -0.2881), (0.08895, 0.7862, -0.4517), (0.0709, 0.8063, -0.5277), (0.1685, 0.8039, -0.6942), (0.1258, 0.8178, -0.7598), (0.08515, -0.7775, -0.7219), (0.1309, -0.791, -0.6578), (0.2131, -0.7774, -0.5252), (0.248, -0.7557, -0.4591), (0.3116, -0.6981, -0.3302), (0.3363, -0.6744, -0.2498), (0.3392, -0.511, -0.233), (0.3419, -0.4342, -0.2308), (0.3422, -0.2716, -0.2335), (0.3436, -0.1904, -0.2335), (0.3466, -0.02771, -0.2326), (0.3482, 0.05348, -0.2347), (0.3507, 0.2159, -0.2326), (0.3513, 0.2971, -0.2323), (0.3523, 0.4592, -0.2339), (0.3532, 0.5404, -0.2242), (0.3425, 0.6873, -0.273), (0.3068, 0.6958, -0.3517), (0.2622, 0.7515, -0.4873), (0.236, 0.7711, -0.5573), (0.2635, 0.699, -0.7369), (0.2229, 0.714, -0.8011), (0.2054, -0.7578, -0.7614), (0.2537, -0.7424, -0.7026), (0.3432, -0.7, -0.5908), (0.3821, -0.672, -0.536), (0.4515, -0.6086, -0.4269), (0.4862, -0.5798, -0.3704), (0.5666, -0.4972, -0.2566), (0.5783, -0.4371, -0.2348), (0.5801, -0.2762, -0.2335), (0.5839, -0.1952, -0.2331), (0.5893, -0.03196, -0.2335), (0.5912, 0.04928, -0.2347), (0.5946, 0.2126, -0.231), (0.5972, 0.2956, -0.2185), (0.5955, 0.4546, -0.2414), (0.5765, 0.5157, -0.2774), (0.4867, 0.5769, -0.3853), (0.4532, 0.6058, -0.4418), (0.3769, 0.6525, -0.5533), (0.3416, 0.6679, -0.6143), (0.3901, 0.6478, -0.7635), (0.3551, 0.666, -0.8254), (0.3206, -0.6774, -0.8048), (0.3657, -0.6584, -0.7497), (0.4581, -0.6333, -0.6514), (0.4983, -0.6076, -0.606), (0.5609, -0.523, -0.5351), (0.5969, -0.4778, -0.5047), (0.6513, -0.3885, -0.4487), (0.6809, -0.3511, -0.4196), (0.7335, -0.2511, -0.3651), (0.7479, -0.1798, -0.3505), (0.7784, -0.03946, -0.3235), (0.785, 0.03834, -0.3244), (0.7657, 0.1842, -0.3538), (0.7414, 0.251, -0.3745), (0.6745, 0.3471, -0.4301), (0.6512, 0.3893, -0.4588), (0.6117, 0.4688, -0.5135), (0.5772, 0.5136, -0.5415), (0.5004, 0.5656, -0.6162), (0.4649, 0.5944, -0.6629), (0.5362, 0.5699, -0.7738), (0.5056, 0.6084, -0.815), (0.4766, -0.636, -0.8179), (0.5222, -0.62, -0.775), (0.5922, -0.5419, -0.7258), (0.6058, -0.4887, -0.7115), (0.6452, -0.3993, -0.6875), (0.6643, -0.3522, -0.6725), (0.721, -0.2708, -0.6288), (0.7835, -0.2761, -0.6148), (0.7504, -0.1946, -0.5933), (0.7402, -0.1467, -0.5855), (0.8101, -0.04019, -0.566), (0.7587, 0.02245, -0.5635), (0.7955, 0.1165, -0.5769), (0.7866, 0.1758, -0.5942), (0.7384, 0.2395, -0.6247), (0.7051, 0.264, -0.6418), (0.6757, 0.3386, -0.6787), (0.6695, 0.388, -0.691), (0.6321, 0.4654, -0.7126), (0.598, 0.4978, -0.7233), (-0.5744, -0.5603, -0.7812), (-0.5987, -0.5188, -0.8272), (-0.6601, -0.4128, -0.7695), (-0.6753, -0.3772, -0.8329), (-0.7053, -0.2605, -0.7341), (-0.7178, -0.2135, -0.7949), (-0.863, -0.1764, -0.6727), (-0.8725, -0.1324, -0.7386), (-0.7496, -0.05953, -0.6899), (-0.752, -0.05758, -0.7708), (-0.7911, 0.1224, -0.6931), (-0.7855, 0.1133, -0.7733), (-0.7532, 0.2592, -0.7063), (-0.7559, 0.2489, -0.7853), (-0.7889, 0.3376, -0.7201), (-0.8318, 0.3173, -0.7814), (-0.6401, 0.3944, -0.7555), (-0.6687, 0.3485, -0.8056), (-0.5869, 0.5634, -0.777), (-0.6195, 0.5257, -0.8187), (-0.4443, -0.6378, -0.7196), (-0.4964, -0.6116, -0.7343), (-0.5666, -0.5199, -0.6205), (-0.5993, -0.4862, -0.6686), (-0.6642, -0.3858, -0.5553), (-0.6803, -0.3514, -0.6182), (-0.7728, -0.2787, -0.4828), (-0.8018, -0.2515, -0.5498), (-0.7672, -0.08684, -0.4511), (-0.7683, -0.07725, -0.5312), (-0.777, 0.1209, -0.4517), (-0.7786, 0.1231, -0.5324), (-0.7794, 0.3025, -0.4809), (-0.7717, 0.2707, -0.551), (-0.6665, 0.3907, -0.5443), (-0.7061, 0.3641, -0.5991), (-0.6047, 0.5395, -0.6191), (-0.6256, 0.4951, -0.6632), (-0.4605, 0.6388, -0.7172), (-0.5144, 0.6209, -0.7296), (-0.3267, -0.6818, -0.6777), (-0.38, -0.6588, -0.6961), (-0.4623, -0.6132, -0.522), (-0.5072, -0.5816, -0.5499), (-0.5732, -0.4863, -0.3872), (-0.6054, -0.4597, -0.4452), (-0.6841, -0.3499, -0.2674), (-0.7001, -0.3193, -0.3515), (-0.7089, -0.116, -0.2248), (-0.7656, -0.1084, -0.2844), (-0.7104, 0.1328, -0.2274), (-0.7661, 0.1288, -0.2868), (-0.6867, 0.3679, -0.2817), (-0.7198, 0.3402, -0.3472), (-0.5939, 0.521, -0.3898), (-0.618, 0.4768, -0.4414), (-0.4841, 0.6369, -0.5218), (-0.5313, 0.5994, -0.5488), (-0.346, 0.6846, -0.6839), (-0.3897, 0.6491, -0.6944), (-0.222, -0.7689, -0.6083), (-0.2562, -0.7161, -0.633), (-0.3438, -0.6819, -0.4325), (-0.3909, -0.6504, -0.463), (-0.4528, -0.5983, -0.2428), (-0.5174, -0.5777, -0.2794), (-0.4585, -0.3548, -0.2325), (-0.5335, -0.3534, -0.2337), (-0.4604, -0.1103, -0.2317), (-0.5416, -0.111, -0.2319), (-0.4617, 0.1341, -0.232), (-0.5429, 0.1337, -0.2307), (-0.4627, 0.3793, -0.2311), (-0.5417, 0.3764, -0.2359), (-0.4475, 0.613, -0.2517), (-0.5108, 0.5942, -0.2956), (-0.3446, 0.6924, -0.4449), (-0.4049, 0.6696, -0.4657), (-0.256, 0.7247, -0.6559), (-0.3216, 0.7293, -0.6629), (-0.137, -0.7498, -0.6016), (-0.2046, -0.78, -0.6078), (-0.1924, -0.7487, -0.3683), (-0.2635, -0.7277, -0.3843), (-0.2195, -0.6002, -0.23), (-0.3009, -0.6012, -0.2212), (-0.2173, -0.354, -0.2322), (-0.2987, -0.3531, -0.2322), (-0.217, -0.1086, -0.2326), (-0.2983, -0.1092, -0.233), (-0.2186, 0.136, -0.2374), (-0.2997, 0.1355, -0.2315), (-0.2188, 0.3798, -0.2325), (-0.3001, 0.3798, -0.2326), (-0.2131, 0.6165, -0.2343), (-0.2863, 0.6043, -0.2337), (-0.1939, 0.7488, -0.3842), (-0.2678, 0.7343, -0.3977), (-0.1472, 0.7529, -0.6202), (-0.2156, 0.7263, -0.6234), (0.01854, -0.7834, -0.5815), (-0.06167, -0.7687, -0.5826), (0.01585, -0.7814, -0.339), (-0.06363, -0.7798, -0.34), (0.01682, -0.5968, -0.2373), (-0.06356, -0.5959, -0.2336), (0.02134, -0.3529, -0.2326), (-0.05984, -0.3515, -0.2325), (0.0252, -0.1085, -0.2359), (-0.05457, -0.1071, -0.234), (0.02528, 0.1345, -0.2359), (-0.05498, 0.1357, -0.2324), (0.02609, 0.3794, -0.2319), (-0.05538, 0.3797, -0.232), (0.02954, 0.6237, -0.2357), (-0.05378, 0.6224, -0.2346), (0.0211, 0.766, -0.3682), (-0.05469, 0.7648, -0.3668), (0.009447, 0.7564, -0.6111), (-0.0712, 0.7497, -0.6065), (0.1297, -0.7452, -0.5879), (0.05764, -0.7524, -0.5664), (0.2226, -0.741, -0.3699), (0.1514, -0.7601, -0.3478), (0.2554, -0.5903, -0.2333), (0.1797, -0.5962, -0.2326), (0.261, -0.3528, -0.2325), (0.1798, -0.3518, -0.2325), (0.2651, -0.1088, -0.2333), (0.1843, -0.1077, -0.2329), (0.2692, 0.1351, -0.2328), (0.1881, 0.1356, -0.2338), (0.2704, 0.3786, -0.2326), (0.1889, 0.3789, -0.2319), (0.274, 0.6268, -0.2165), (0.1901, 0.6232, -0.2269), (0.2277, 0.7204, -0.399), (0.1688, 0.7387, -0.3835), (0.155, 0.7401, -0.6222), (0.08189, 0.7467, -0.6054), (0.2512, -0.7088, -0.6259), (0.1884, -0.7291, -0.6005), (0.3808, -0.658, -0.4511), (0.3201, -0.6845, -0.4196), (0.4864, -0.5857, -0.2616), (0.4106, -0.6035, -0.2346), (0.5015, -0.3567, -0.2318), (0.4196, -0.3528, -0.2316), (0.5072, -0.1122, -0.2332), (0.4262, -0.1105, -0.233), (0.5116, 0.132, -0.2349), (0.4306, 0.1335, -0.2343), (0.5147, 0.3765, -0.2309), (0.4333, 0.3777, -0.2334), (0.4955, 0.5926, -0.2818), (0.4318, 0.6195, -0.2471), (0.3762, 0.6537, -0.4686), (0.3248, 0.679, -0.4453), (0.2717, 0.7028, -0.6552), (0.2098, 0.7288, -0.6351), (0.3743, -0.6569, -0.6822), (0.3174, -0.6884, -0.6641), (0.5032, -0.5961, -0.5345), (0.4457, -0.618, -0.5098), (0.5919, -0.4727, -0.4212), (0.5589, -0.5133, -0.3676), (0.6898, -0.3304, -0.3248), (0.6562, -0.3596, -0.2446), (0.7478, -0.1202, -0.2494), (0.6678, -0.1171, -0.2265), (0.75, 0.1275, -0.2548), (0.677, 0.1324, -0.2189), (0.697, 0.336, -0.334), (0.6641, 0.3672, -0.2586), (0.5962, 0.4675, -0.4331), (0.5586, 0.5035, -0.3796), (0.5016, 0.5652, -0.5463), (0.4491, 0.6047, -0.5245), (0.3923, 0.6435, -0.6982), (0.3354, 0.6717, -0.6904), (0.5172, -0.6175, -0.7249), (0.455, -0.6369, -0.7134), (0.5948, -0.4844, -0.6501), (0.5658, -0.533, -0.6069), (0.6663, -0.3515, -0.5941), (0.645, -0.3918, -0.5344), (0.7893, -0.2597, -0.523), (0.7566, -0.2824, -0.4552), (0.7771, -0.09928, -0.4971), (0.7754, -0.1056, -0.4163), (0.7539, 0.08699, -0.4939), (0.7694, 0.1032, -0.4165), (0.7732, 0.2536, -0.5397), (0.7437, 0.2773, -0.4706), (0.6729, 0.347, -0.6026), (0.6517, 0.3871, -0.5433), (0.6228, 0.469, -0.6537), (0.585, 0.5094, -0.6107), (0.5224, 0.5646, -0.7292), (0.4675, 0.5994, -0.7223), (0.6322, -0.4901, -0.815), (0.6026, -0.5395, -0.7751), (0.6636, -0.3553, -0.8159), (0.6438, -0.3991, -0.7553), (0.7343, -0.2213, -0.7695), (0.7055, -0.2643, -0.7113), (0.8131, -0.1675, -0.7389), (0.817, -0.1982, -0.6649), (0.8033, -0.1021, -0.7374), (0.7995, -0.1041, -0.6564), (0.7485, 0.04164, -0.7324), (0.7472, 0.06088, -0.6536), (0.8489, 0.1468, -0.7379), (0.8263, 0.1883, -0.6731), (0.7159, 0.2168, -0.7876), (0.704, 0.2609, -0.7238), (0.6781, 0.3359, -0.8151), (0.6658, 0.3814, -0.756), (0.6377, 0.4435, -0.8078), (0.6123, 0.4943, -0.7679), (0.6597, 0.4177, -0.7574), (0.6393, 0.467, -0.7653), (0.6815, 0.3726, -0.8119), (0.677, 0.4248, -0.8098), (0.6934, 0.294, -0.7373), (0.6703, 0.3457, -0.7494), (0.7086, 0.2497, -0.7992), (0.6892, 0.3023, -0.8098), (0.7612, 0.1965, -0.6864), (0.7182, 0.2267, -0.7087), (0.7857, 0.1553, -0.7499), (0.7356, 0.1788, -0.7691), (0.7689, 0.07908, -0.6437), (0.7806, 0.1472, -0.6685), (0.7621, 0.04461, -0.7167), (0.7905, 0.1093, -0.7389), (0.7995, -0.04497, -0.6467), (0.7613, 0.02647, -0.6445), (0.793, -0.0454, -0.7279), (0.762, 0.02914, -0.7257), (0.7475, -0.1988, -0.6729), (0.7431, -0.128, -0.6646), (0.746, -0.1808, -0.7513), (0.7425, -0.1093, -0.7431), (0.7555, -0.2612, -0.6978), (0.8122, -0.2366, -0.6767), (0.7937, -0.2372, -0.7632), (0.8403, -0.1987, -0.741), (0.6614, -0.356, -0.746), (0.6862, -0.3061, -0.7286), (0.6855, -0.311, -0.8036), (0.7061, -0.2597, -0.7877), (0.611, -0.4896, -0.7677), (0.6355, -0.4437, -0.7586), (0.6421, -0.4461, -0.8166), (0.6608, -0.4029, -0.8155), (0.5354, -0.6189, -0.8176), (0.5718, -0.5806, -0.7919), (0.5799, -0.5727, -0.8287), (0.6057, -0.529, -0.8185), (0.5415, 0.5379, -0.649), (0.5044, 0.5688, -0.678), (0.5879, 0.4924, -0.6703), (0.5545, 0.531, -0.7005), (0.6407, 0.4212, -0.5618), (0.6115, 0.471, -0.5877), (0.6607, 0.3824, -0.6208), (0.648, 0.4267, -0.6334), (0.7015, 0.3115, -0.4928), (0.673, 0.3498, -0.5198), (0.7222, 0.2737, -0.5569), (0.6919, 0.3075, -0.5801), (0.7942, 0.1652, -0.426), (0.7668, 0.2317, -0.447), (0.8052, 0.1382, -0.5004), (0.781, 0.2052, -0.5205), (0.7945, -0.04286, -0.4036), (0.7878, 0.03802, -0.4056), (0.805, -0.04186, -0.4847), (0.7802, 0.03543, -0.4864), (0.7472, -0.2336, -0.441), (0.7429, -0.1596, -0.4284), (0.7592, -0.2124, -0.5164), (0.7442, -0.1404, -0.5061), (0.6696, -0.3524, -0.5098), (0.7184, -0.3227, -0.4813), (0.6989, -0.3127, -0.5679), (0.7477, -0.2958, -0.5481), (0.594, -0.4833, -0.581), (0.6222, -0.4323, -0.5555), (0.6237, -0.4386, -0.6295), (0.6477, -0.3961, -0.6145), (0.4981, -0.6154, -0.6706), (0.5383, -0.5811, -0.6367), (0.5539, -0.5856, -0.6949), (0.582, -0.5391, -0.6694), (0.3641, -0.6666, -0.8136), (0.409, -0.65, -0.7604), (0.4233, -0.6392, -0.816), (0.4705, -0.6282, -0.767), (0.4124, 0.6323, -0.5768), (0.3723, 0.6538, -0.6308), (0.4651, 0.5923, -0.596), (0.4319, 0.6214, -0.6454), (0.5254, 0.5422, -0.428), (0.486, 0.5793, -0.4714), (0.5722, 0.5047, -0.4643), (0.5323, 0.5344, -0.51), (0.6482, 0.4351, -0.2961), (0.6008, 0.473, -0.3446), (0.6519, 0.3856, -0.3671), (0.6238, 0.4215, -0.3959), (0.6804, 0.2128, -0.226), (0.6811, 0.2957, -0.2366), (0.7459, 0.207, -0.2717), (0.7318, 0.2788, -0.2962), (0.6693, -0.03412, -0.226), (0.6728, 0.04648, -0.2209), (0.7465, -0.03693, -0.243), (0.749, 0.04633, -0.2455), (0.6658, -0.2807, -0.2309), (0.6689, -0.2004, -0.2258), (0.7266, -0.2738, -0.2849), (0.7389, -0.1986, -0.2652), (0.5969, -0.4699, -0.3352), (0.64, -0.4295, -0.2845), (0.6271, -0.4227, -0.3864), (0.6522, -0.3841, -0.3559), (0.484, -0.5924, -0.4571), (0.5225, -0.5526, -0.4142), (0.5367, -0.5615, -0.4953), (0.5641, -0.5142, -0.4551), (0.36, -0.6652, -0.611), (0.4034, -0.6436, -0.5595), (0.4186, -0.6373, -0.6318), (0.4638, -0.6192, -0.584), (0.234, -0.7383, -0.7791), (0.2753, -0.7127, -0.7195), (0.2873, -0.7002, -0.7934), (0.3301, -0.6777, -0.7355), (0.2895, 0.6985, -0.5091), (0.25, 0.7146, -0.5716), (0.3455, 0.6646, -0.5314), (0.3104, 0.6848, -0.5935), (0.4036, 0.6586, -0.3132), (0.3569, 0.6618, -0.3791), (0.4514, 0.607, -0.3514), (0.415, 0.632, -0.4098), (0.4317, 0.4588, -0.2323), (0.4366, 0.543, -0.2211), (0.5177, 0.4589, -0.2206), (0.5157, 0.5391, -0.2381), (0.4319, 0.215, -0.2323), (0.4329, 0.2962, -0.233), (0.513, 0.2136, -0.2349), (0.5148, 0.2953, -0.2338), (0.4278, -0.02928, -0.2338), (0.4293, 0.052, -0.2343), (0.509, -0.03093, -0.2339), (0.5105, 0.05051, -0.2338), (0.4222, -0.2719, -0.2341), (0.4245, -0.1917, -0.2332), (0.5034, -0.2744, -0.2321), (0.5058, -0.1934, -0.233), (0.4105, -0.5106, -0.2336), (0.4232, -0.4334, -0.2302), (0.4848, -0.5084, -0.2331), (0.4863, -0.423, -0.2368), (0.3594, -0.6614, -0.3591), (0.4053, -0.6581, -0.2902), (0.4124, -0.6356, -0.3906), (0.4523, -0.611, -0.3372), (0.2336, -0.718, -0.5396), (0.2774, -0.703, -0.4794), (0.2956, -0.6953, -0.5665), (0.339, -0.6785, -0.5084), (0.09861, -0.7537, -0.7265), (0.1432, -0.7399, -0.6627), (0.1619, -0.7353, -0.7499), (0.2069, -0.7231, -0.6869), (0.1367, 0.7443, -0.4562), (0.1096, 0.7469, -0.5308), (0.2091, 0.7278, -0.4749), (0.182, 0.7334, -0.5484), (0.1937, 0.7119, -0.2364), (0.187, 0.7593, -0.3011), (0.2745, 0.7033, -0.2456), (0.2581, 0.73, -0.3236), (0.1893, 0.4601, -0.2322), (0.1897, 0.5413, -0.2331), (0.2704, 0.4598, -0.2308), (0.2715, 0.542, -0.2361), (0.1883, 0.2165, -0.2312), (0.1886, 0.2978, -0.2319), (0.2696, 0.2164, -0.2334), (0.2698, 0.2975, -0.2321), (0.1859, -0.02654, -0.2285), (0.187, 0.05487, -0.2323), (0.2669, -0.02762, -0.2332), (0.2682, 0.05368, -0.2329), (0.1811, -0.2703, -0.2322), (0.1825, -0.189, -0.2328), (0.2624, -0.2718, -0.2351), (0.2637, -0.19, -0.2329), (0.1789, -0.5145, -0.2316), (0.1791, -0.4333, -0.2318), (0.2609, -0.5153, -0.2307), (0.2604, -0.4336, -0.2326), (0.1776, -0.7499, -0.267), (0.1765, -0.6801, -0.2248), (0.2512, -0.7352, -0.2929), (0.2596, -0.6796, -0.2341), (0.08911, -0.7515, -0.4934), (0.1211, -0.7609, -0.4213), (0.1617, -0.745, -0.5155), (0.1929, -0.7435, -0.4429), (-0.003861, -0.7674, -0.7147), (0.02558, -0.7583, -0.6399), (0.06447, -0.7463, -0.734), (0.09723, -0.7451, -0.6605), (-0.06352, 0.7578, -0.4453), (-0.06704, 0.7528, -0.5256), (0.01666, 0.7708, -0.4493), (0.01324, 0.7646, -0.5303), (-0.05749, 0.7102, -0.2251), (-0.05544, 0.769, -0.2801), (0.03004, 0.7115, -0.2267), (0.02403, 0.7742, -0.278), (-0.05522, 0.4608, -0.2322), (-0.05462, 0.5421, -0.2306), (0.02634, 0.4606, -0.2316), (0.02735, 0.5421, -0.231), (-0.05576, 0.2171, -0.2337), (-0.05589, 0.2986, -0.2306), (0.02569, 0.2171, -0.2319), (0.02605, 0.2982, -0.2318), (-0.0524, -0.02824, -0.2408), (-0.05504, 0.05606, -0.2385), (0.02465, -0.0271, -0.2346), (0.0287, 0.05224, -0.2382), (-0.05852, -0.2702, -0.2318), (-0.05723, -0.1885, -0.2336), (0.02264, -0.2714, -0.2326), (0.0237, -0.1899, -0.2313), (-0.06273, -0.5146, -0.2327), (-0.06127, -0.4334, -0.2331), (0.01846, -0.5158, -0.2329), (0.02012, -0.4344, -0.2325), (-0.06607, -0.7551, -0.2533), (-0.06435, -0.68, -0.2251), (0.01914, -0.757, -0.2524), (0.01607, -0.6799, -0.2245), (-0.0645, -0.7818, -0.5023), (-0.06609, -0.7869, -0.4212), (0.01583, -0.794, -0.5014), (0.01495, -0.7915, -0.4199), (-0.05181, -0.7479, -0.7433), (-0.05719, -0.7533, -0.6623), (0.02649, -0.7662, -0.7393), (0.02246, -0.7674, -0.6584), (-0.2511, 0.7395, -0.4715), (-0.2318, 0.7304, -0.5466), (-0.1776, 0.7535, -0.4626), (-0.1614, 0.7536, -0.5412), (-0.3, 0.6878, -0.241), (-0.2868, 0.7233, -0.3218), (-0.2199, 0.701, -0.2339), (-0.2141, 0.7459, -0.305), (-0.2997, 0.461, -0.2318), (-0.2993, 0.5419, -0.2249), (-0.2184, 0.4611, -0.2326), (-0.218, 0.5422, -0.2282), (-0.3001, 0.217, -0.235), (-0.3002, 0.2983, -0.2329), (-0.2188, 0.2174, -0.2324), (-0.2188, 0.2986, -0.2311), (-0.2988, -0.02767, -0.2309), (-0.2994, 0.05373, -0.2326), (-0.2168, -0.02812, -0.2338), (-0.2177, 0.05394, -0.2318), (-0.2973, -0.2718, -0.2266), (-0.2977, -0.1904, -0.2288), (-0.2173, -0.272, -0.2289), (-0.2163, -0.1903, -0.2307), (-0.2988, -0.5168, -0.2335), (-0.2991, -0.4343, -0.2338), (-0.218, -0.5187, -0.2343), (-0.2182, -0.4356, -0.2328), (-0.2895, -0.7296, -0.3053), (-0.3021, -0.6828, -0.2382), (-0.2161, -0.7461, -0.2824), (-0.2221, -0.6868, -0.2308), (-0.2275, -0.7664, -0.5329), (-0.2472, -0.7509, -0.458), (-0.1555, -0.7478, -0.5238), (-0.1726, -0.7533, -0.4459), (-0.1525, -0.8141, -0.7554), (-0.1802, -0.7951, -0.6824), (-0.0915, -0.7707, -0.7528), (-0.1191, -0.7537, -0.6795), (-0.3736, 0.6798, -0.5289), (-0.3499, 0.7066, -0.5956), (-0.3155, 0.7077, -0.5145), (-0.2851, 0.7204, -0.5842), (-0.4744, 0.6266, -0.3514), (-0.4395, 0.6573, -0.4112), (-0.4225, 0.6533, -0.319), (-0.3784, 0.6753, -0.378), (-0.5382, 0.4563, -0.2308), (-0.5307, 0.5328, -0.2448), (-0.4582, 0.4554, -0.2312), (-0.4546, 0.5354, -0.2314), (-0.5432, 0.2154, -0.2302), (-0.5435, 0.2977, -0.2319), (-0.4621, 0.2157, -0.2322), (-0.4627, 0.2978, -0.2319), (-0.542, -0.02936, -0.2323), (-0.5426, 0.05205, -0.231), (-0.4612, -0.02868, -0.232), (-0.4615, 0.05253, -0.2332), (-0.5383, -0.2738, -0.2331), (-0.5404, -0.1928, -0.2327), (-0.4597, -0.2733, -0.229), (-0.46, -0.1917, -0.2314), (-0.5382, -0.5178, -0.238), (-0.5406, -0.4398, -0.2246), (-0.4591, -0.5225, -0.2234), (-0.4532, -0.4362, -0.2338), (-0.4251, -0.6218, -0.4025), (-0.4764, -0.6047, -0.3495), (-0.3811, -0.6544, -0.3713), (-0.4317, -0.6529, -0.3031), (-0.3016, -0.6918, -0.5768), (-0.348, -0.6686, -0.5219), (-0.2609, -0.7387, -0.5484), (-0.3032, -0.7114, -0.4905), (-0.1825, -0.7775, -0.7557), (-0.2145, -0.7442, -0.692), (-0.1526, -0.8325, -0.7345), (-0.1885, -0.8018, -0.6708), (-0.4905, 0.6252, -0.5953), (-0.4385, 0.6359, -0.6438), (-0.4383, 0.6557, -0.5745), (-0.3883, 0.6675, -0.626), (-0.606, 0.5252, -0.4732), (-0.5711, 0.574, -0.5116), (-0.5673, 0.5655, -0.4308), (-0.5276, 0.6081, -0.4719), (-0.6965, 0.401, -0.3761), (-0.6562, 0.4464, -0.4104), (-0.6584, 0.4304, -0.3173), (-0.6271, 0.4812, -0.3519), (-0.7509, 0.2076, -0.3074), (-0.7444, 0.2828, -0.3187), (-0.707, 0.2168, -0.235), (-0.7002, 0.2974, -0.2474), (-0.7724, -0.03103, -0.2712), (-0.7671, 0.05215, -0.2793), (-0.7088, -0.03097, -0.2228), (-0.7085, 0.0522, -0.2216), (-0.7395, -0.2589, -0.3224), (-0.7624, -0.1904, -0.2924), (-0.7004, -0.2782, -0.245), (-0.7067, -0.1967, -0.2347), (-0.6311, -0.4105, -0.4119), (-0.6655, -0.3605, -0.3796), (-0.6087, -0.454, -0.3545), (-0.6643, -0.4119, -0.3134), (-0.543, -0.5424, -0.5119), (-0.5716, -0.4926, -0.4733), (-0.4998, -0.5783, -0.4715), (-0.5384, -0.5329, -0.4308), (-0.4224, -0.6429, -0.6417), (-0.4701, -0.6176, -0.5966), (-0.3735, -0.6611, -0.6248), (-0.4152, -0.6405, -0.5691), (-0.2849, -0.6958, -0.8054), (-0.3332, -0.6787, -0.7492), (-0.2307, -0.7182, -0.7902), (-0.2778, -0.6986, -0.7322), (-0.6017, 0.546, -0.6796), (-0.5576, 0.5884, -0.7032), (-0.5605, 0.5814, -0.6469), (-0.5103, 0.6152, -0.6768), (-0.6558, 0.3864, -0.6209), (-0.6295, 0.4367, -0.6432), (-0.6275, 0.4285, -0.5717), (-0.6169, 0.4859, -0.5972), (-0.8075, 0.3266, -0.5595), (-0.7726, 0.3726, -0.5837), (-0.7755, 0.3566, -0.4973), (-0.7309, 0.39, -0.5244), (-0.7351, 0.165, -0.5416), (-0.7287, 0.2389, -0.5437), (-0.737, 0.1762, -0.4628), (-0.7328, 0.2524, -0.4664), (-0.793, -0.01892, -0.5221), (-0.7964, 0.05609, -0.5248), (-0.7836, -0.02165, -0.4411), (-0.7848, 0.05949, -0.4443), (-0.7857, -0.2001, -0.5406), (-0.7529, -0.1329, -0.5317), (-0.7778, -0.2112, -0.463), (-0.7582, -0.1505, -0.4539), (-0.7011, -0.3118, -0.5984), (-0.7542, -0.2759, -0.572), (-0.6833, -0.3481, -0.5354), (-0.7223, -0.3119, -0.5125), (-0.639, -0.4439, -0.6504), (-0.6663, -0.395, -0.6329), (-0.6061, -0.481, -0.6017), (-0.6411, -0.4339, -0.5781), (-0.5391, -0.5808, -0.7062), (-0.5724, -0.5315, -0.6822), (-0.4899, -0.6085, -0.6796), (-0.5353, -0.5704, -0.6489), (-0.4022, -0.6627, -0.8199), (-0.4499, -0.6399, -0.773), (-0.3464, -0.6742, -0.8162), (-0.3958, -0.6598, -0.7642), (-0.6461, 0.4068, -0.8156), (-0.6437, 0.4691, -0.8185), (-0.6365, 0.4537, -0.7661), (-0.6134, 0.5121, -0.773), (-0.7699, 0.2962, -0.7837), (-0.7059, 0.2991, -0.7906), (-0.7274, 0.3143, -0.7227), (-0.6703, 0.3404, -0.7385), (-0.8151, 0.2174, -0.7612), (-0.8653, 0.2637, -0.7597), (-0.8205, 0.2483, -0.6886), (-0.847, 0.3107, -0.6997), (-0.7352, 0.1485, -0.7815), (-0.7234, 0.2216, -0.778), (-0.7379, 0.156, -0.7014), (-0.7169, 0.2273, -0.6984), (-0.81, -0.01442, -0.7649), (-0.8173, 0.06584, -0.7657), (-0.805, -0.0131, -0.6838), (-0.8067, 0.06771, -0.6853), (-0.8111, -0.1503, -0.7704), (-0.7446, -0.1225, -0.7708), (-0.7948, -0.1724, -0.695), (-0.7475, -0.1365, -0.6915), (-0.7703, -0.1849, -0.7771), (-0.8265, -0.1545, -0.7554), (-0.7445, -0.2291, -0.7175), (-0.8017, -0.2003, -0.6956), (-0.685, -0.3224, -0.8261), (-0.7027, -0.2638, -0.8129), (-0.6749, -0.3669, -0.7655), (-0.692, -0.3116, -0.7535), (-0.6185, -0.4673, -0.8301), (-0.6564, -0.4223, -0.8312), (-0.5894, -0.5067, -0.7803), (-0.6283, -0.4596, -0.7754), (-0.5395, -0.6143, -0.8286), (-0.5801, -0.571, -0.8208), (-0.4888, -0.6379, -0.8182), (-0.5405, -0.6099, -0.7944), (0.4328, 0.6261, -0.7695), (0.3968, 0.6531, -0.8247), (0.4908, 0.5977, -0.7701), (0.4504, 0.6177, -0.8214), (0.2997, 0.6931, -0.7515), (0.2589, 0.7076, -0.8144), (0.3557, 0.6604, -0.7579), (0.316, 0.6751, -0.8203), (0.1698, 0.743, -0.7), (0.1339, 0.7634, -0.7675), (0.2309, 0.7139, -0.7182), (0.1892, 0.7246, -0.7838), (0.05434, 0.7498, -0.6795), (0.0261, 0.7534, -0.7545), (0.1269, 0.7438, -0.6966), (0.09924, 0.7545, -0.7711), (-0.07554, 0.7477, -0.6873), (-0.08035, 0.7468, -0.7682), (0.004955, 0.7532, -0.692), (-0.0002013, 0.7535, -0.7732), (-0.2024, 0.7273, -0.7019), (-0.1898, 0.7279, -0.7813), (-0.135, 0.7549, -0.6996), (-0.1269, 0.764, -0.7795), (-0.2915, 0.7474, -0.7321), (-0.2583, 0.7701, -0.8001), (-0.23, 0.7254, -0.7299), (-0.2012, 0.7371, -0.803), (-0.3494, 0.669, -0.7532), (-0.3175, 0.6996, -0.8154), (-0.3114, 0.7138, -0.7441), (-0.2964, 0.7537, -0.8088), (-0.4637, 0.6418, -0.7699), (-0.4137, 0.6607, -0.8171), (-0.4085, 0.6475, -0.7637), (-0.3595, 0.6645, -0.816), (-0.5866, 0.5744, -0.8156), (-0.5322, 0.6052, -0.8143), (-0.5459, 0.6061, -0.7857), (-0.5013, 0.6485, -0.8065), (0.5885, 0.5332, -0.784), (0.5493, 0.5657, -0.8123), (0.6298, 0.4853, -0.8039), (0.6038, 0.5316, -0.8147)], [], [(1155, 147, 0, 152), (1151, 233, 13, 144), (1147, 255, 12, 170), (1143, 277, 11, 168), (1139, 299, 10, 166), (1135, 321, 9, 164), (1131, 343, 8, 162), (1127, 365, 7, 160), (1123, 387, 6, 158), (1119, 409, 5, 156), (1115, 431, 4, 154), (1111, 235, 44, 452), (1107, 237, 45, 454), (1103, 239, 46, 456), (1099, 241, 47, 458), (1095, 243, 48, 460), (1091, 245, 49, 462), (1087, 247, 50, 464), (1083, 249, 51, 466), (1079, 251, 52, 468), (1075, 253, 53, 470), (1071, 257, 54, 472), (1067, 259, 55, 474), (1063, 261, 56, 476), (1059, 263, 57, 478), (1055, 265, 58, 480), (1051, 267, 59, 482), (1047, 269, 60, 484), (1043, 271, 61, 486), (1039, 273, 62, 488), (1035, 275, 63, 490), (1031, 279, 64, 492), (1027, 281, 65, 494), (1023, 283, 66, 496), (1019, 285, 67, 498), (1015, 287, 68, 500), (1011, 289, 69, 502), (1007, 291, 70, 504), (1003, 293, 71, 506), (999, 295, 72, 508), (995, 297, 73, 510), (991, 301, 74, 512), (987, 303, 75, 514), (983, 305, 76, 516), (979, 307, 77, 518), (975, 309, 78, 520), (971, 311, 79, 522), (967, 313, 80, 524), (963, 315, 81, 526), (959, 317, 82, 528), (955, 319, 83, 530), (951, 323, 84, 532), (947, 325, 85, 534), (943, 327, 86, 536), (939, 329, 87, 538), (935, 331, 88, 540), (931, 333, 89, 542), (927, 335, 90, 544), (923, 337, 91, 546), (919, 339, 92, 548), (915, 341, 93, 550), (911, 345, 94, 552), (907, 347, 95, 554), (903, 349, 96, 556), (899, 351, 97, 558), (895, 353, 98, 560), (891, 355, 99, 562), (887, 357, 100, 564), (883, 359, 101, 566), (879, 361, 102, 568), (875, 363, 103, 570), (871, 367, 104, 572), (867, 369, 105, 574), (863, 371, 106, 576), (859, 373, 107, 578), (855, 375, 108, 580), (851, 377, 109, 582), (847, 379, 110, 584), (843, 381, 111, 586), (839, 383, 112, 588), (835, 385, 113, 590), (831, 389, 114, 592), (827, 391, 115, 594), (823, 393, 116, 596), (819, 395, 117, 598), (815, 397, 118, 600), (811, 399, 119, 602), (807, 401, 120, 604), (803, 403, 121, 606), (799, 405, 122, 608), (795, 407, 123, 610), (791, 411, 124, 612), (787, 413, 125, 614), (783, 415, 126, 616), (779, 417, 127, 618), (775, 419, 128, 620), (771, 421, 129, 622), (767, 423, 130, 624), (763, 425, 131, 626), (759, 427, 132, 628), (755, 429, 133, 630), (751, 433, 134, 632), (747, 435, 135, 634), (743, 437, 136, 636), (739, 439, 137, 638), (735, 441, 138, 640), (731, 443, 139, 642), (727, 445, 140, 644), (723, 447, 141, 646), (719, 449, 142, 648), (715, 451, 143, 650), (711, 173, 14, 652), (707, 175, 15, 654), (703, 177, 16, 656), (699, 179, 17, 658), (695, 181, 18, 660), (691, 183, 19, 662), (687, 185, 20, 664), (683, 187, 21, 666), (679, 189, 22, 668), (675, 191, 23, 670), (451, 673, 671, 143), (673, 675, 670, 671), (142, 669, 672, 450), (450, 672, 673, 451), (669, 668, 674, 672), (672, 674, 675, 673), (668, 22, 190, 674), (674, 190, 191, 675), (449, 677, 669, 142), (677, 679, 668, 669), (141, 667, 676, 448), (448, 676, 677, 449), (667, 666, 678, 676), (676, 678, 679, 677), (666, 21, 188, 678), (678, 188, 189, 679), (447, 681, 667, 141), (681, 683, 666, 667), (140, 665, 680, 446), (446, 680, 681, 447), (665, 664, 682, 680), (680, 682, 683, 681), (664, 20, 186, 682), (682, 186, 187, 683), (445, 685, 665, 140), (685, 687, 664, 665), (139, 663, 684, 444), (444, 684, 685, 445), (663, 662, 686, 684), (684, 686, 687, 685), (662, 19, 184, 686), (686, 184, 185, 687), (443, 689, 663, 139), (689, 691, 662, 663), (138, 661, 688, 442), (442, 688, 689, 443), (661, 660, 690, 688), (688, 690, 691, 689), (660, 18, 182, 690), (690, 182, 183, 691), (441, 693, 661, 138), (693, 695, 660, 661), (137, 659, 692, 440), (440, 692, 693, 441), (659, 658, 694, 692), (692, 694, 695, 693), (658, 17, 180, 694), (694, 180, 181, 695), (439, 697, 659, 137), (697, 699, 658, 659), (136, 657, 696, 438), (438, 696, 697, 439), (657, 656, 698, 696), (696, 698, 699, 697), (656, 16, 178, 698), (698, 178, 179, 699), (437, 701, 657, 136), (701, 703, 656, 657), (135, 655, 700, 436), (436, 700, 701, 437), (655, 654, 702, 700), (700, 702, 703, 701), (654, 15, 176, 702), (702, 176, 177, 703), (435, 705, 655, 135), (705, 707, 654, 655), (134, 653, 704, 434), (434, 704, 705, 435), (653, 652, 706, 704), (704, 706, 707, 705), (652, 14, 174, 706), (706, 174, 175, 707), (433, 709, 653, 134), (709, 711, 652, 653), (33, 148, 708, 432), (432, 708, 709, 433), (148, 149, 710, 708), (708, 710, 711, 709), (149, 2, 172, 710), (710, 172, 173, 711), (429, 713, 651, 133), (713, 715, 650, 651), (132, 649, 712, 428), (428, 712, 713, 429), (649, 648, 714, 712), (712, 714, 715, 713), (648, 142, 450, 714), (714, 450, 451, 715), (427, 717, 649, 132), (717, 719, 648, 649), (131, 647, 716, 426), (426, 716, 717, 427), (647, 646, 718, 716), (716, 718, 719, 717), (646, 141, 448, 718), (718, 448, 449, 719), (425, 721, 647, 131), (721, 723, 646, 647), (130, 645, 720, 424), (424, 720, 721, 425), (645, 644, 722, 720), (720, 722, 723, 721), (644, 140, 446, 722), (722, 446, 447, 723), (423, 725, 645, 130), (725, 727, 644, 645), (129, 643, 724, 422), (422, 724, 725, 423), (643, 642, 726, 724), (724, 726, 727, 725), (642, 139, 444, 726), (726, 444, 445, 727), (421, 729, 643, 129), (729, 731, 642, 643), (128, 641, 728, 420), (420, 728, 729, 421), (641, 640, 730, 728), (728, 730, 731, 729), (640, 138, 442, 730), (730, 442, 443, 731), (419, 733, 641, 128), (733, 735, 640, 641), (127, 639, 732, 418), (418, 732, 733, 419), (639, 638, 734, 732), (732, 734, 735, 733), (638, 137, 440, 734), (734, 440, 441, 735), (417, 737, 639, 127), (737, 739, 638, 639), (126, 637, 736, 416), (416, 736, 737, 417), (637, 636, 738, 736), (736, 738, 739, 737), (636, 136, 438, 738), (738, 438, 439, 739), (415, 741, 637, 126), (741, 743, 636, 637), (125, 635, 740, 414), (414, 740, 741, 415), (635, 634, 742, 740), (740, 742, 743, 741), (634, 135, 436, 742), (742, 436, 437, 743), (413, 745, 635, 125), (745, 747, 634, 635), (124, 633, 744, 412), (412, 744, 745, 413), (633, 632, 746, 744), (744, 746, 747, 745), (632, 134, 434, 746), (746, 434, 435, 747), (411, 749, 633, 124), (749, 751, 632, 633), (32, 210, 748, 410), (410, 748, 749, 411), (210, 211, 750, 748), (748, 750, 751, 749), (211, 33, 432, 750), (750, 432, 433, 751), (407, 753, 631, 123), (753, 755, 630, 631), (122, 629, 752, 406), (406, 752, 753, 407), (629, 628, 754, 752), (752, 754, 755, 753), (628, 132, 428, 754), (754, 428, 429, 755), (405, 757, 629, 122), (757, 759, 628, 629), (121, 627, 756, 404), (404, 756, 757, 405), (627, 626, 758, 756), (756, 758, 759, 757), (626, 131, 426, 758), (758, 426, 427, 759), (403, 761, 627, 121), (761, 763, 626, 627), (120, 625, 760, 402), (402, 760, 761, 403), (625, 624, 762, 760), (760, 762, 763, 761), (624, 130, 424, 762), (762, 424, 425, 763), (401, 765, 625, 120), (765, 767, 624, 625), (119, 623, 764, 400), (400, 764, 765, 401), (623, 622, 766, 764), (764, 766, 767, 765), (622, 129, 422, 766), (766, 422, 423, 767), (399, 769, 623, 119), (769, 771, 622, 623), (118, 621, 768, 398), (398, 768, 769, 399), (621, 620, 770, 768), (768, 770, 771, 769), (620, 128, 420, 770), (770, 420, 421, 771), (397, 773, 621, 118), (773, 775, 620, 621), (117, 619, 772, 396), (396, 772, 773, 397), (619, 618, 774, 772), (772, 774, 775, 773), (618, 127, 418, 774), (774, 418, 419, 775), (395, 777, 619, 117), (777, 779, 618, 619), (116, 617, 776, 394), (394, 776, 777, 395), (617, 616, 778, 776), (776, 778, 779, 777), (616, 126, 416, 778), (778, 416, 417, 779), (393, 781, 617, 116), (781, 783, 616, 617), (115, 615, 780, 392), (392, 780, 781, 393), (615, 614, 782, 780), (780, 782, 783, 781), (614, 125, 414, 782), (782, 414, 415, 783), (391, 785, 615, 115), (785, 787, 614, 615), (114, 613, 784, 390), (390, 784, 785, 391), (613, 612, 786, 784), (784, 786, 787, 785), (612, 124, 412, 786), (786, 412, 413, 787), (389, 789, 613, 114), (789, 791, 612, 613), (31, 208, 788, 388), (388, 788, 789, 389), (208, 209, 790, 788), (788, 790, 791, 789), (209, 32, 410, 790), (790, 410, 411, 791), (385, 793, 611, 113), (793, 795, 610, 611), (112, 609, 792, 384), (384, 792, 793, 385), (609, 608, 794, 792), (792, 794, 795, 793), (608, 122, 406, 794), (794, 406, 407, 795), (383, 797, 609, 112), (797, 799, 608, 609), (111, 607, 796, 382), (382, 796, 797, 383), (607, 606, 798, 796), (796, 798, 799, 797), (606, 121, 404, 798), (798, 404, 405, 799), (381, 801, 607, 111), (801, 803, 606, 607), (110, 605, 800, 380), (380, 800, 801, 381), (605, 604, 802, 800), (800, 802, 803, 801), (604, 120, 402, 802), (802, 402, 403, 803), (379, 805, 605, 110), (805, 807, 604, 605), (109, 603, 804, 378), (378, 804, 805, 379), (603, 602, 806, 804), (804, 806, 807, 805), (602, 119, 400, 806), (806, 400, 401, 807), (377, 809, 603, 109), (809, 811, 602, 603), (108, 601, 808, 376), (376, 808, 809, 377), (601, 600, 810, 808), (808, 810, 811, 809), (600, 118, 398, 810), (810, 398, 399, 811), (375, 813, 601, 108), (813, 815, 600, 601), (107, 599, 812, 374), (374, 812, 813, 375), (599, 598, 814, 812), (812, 814, 815, 813), (598, 117, 396, 814), (814, 396, 397, 815), (373, 817, 599, 107), (817, 819, 598, 599), (106, 597, 816, 372), (372, 816, 817, 373), (597, 596, 818, 816), (816, 818, 819, 817), (596, 116, 394, 818), (818, 394, 395, 819), (371, 821, 597, 106), (821, 823, 596, 597), (105, 595, 820, 370), (370, 820, 821, 371), (595, 594, 822, 820), (820, 822, 823, 821), (594, 115, 392, 822), (822, 392, 393, 823), (369, 825, 595, 105), (825, 827, 594, 595), (104, 593, 824, 368), (368, 824, 825, 369), (593, 592, 826, 824), (824, 826, 827, 825), (592, 114, 390, 826), (826, 390, 391, 827), (367, 829, 593, 104), (829, 831, 592, 593), (30, 206, 828, 366), (366, 828, 829, 367), (206, 207, 830, 828), (828, 830, 831, 829), (207, 31, 388, 830), (830, 388, 389, 831), (363, 833, 591, 103), (833, 835, 590, 591), (102, 589, 832, 362), (362, 832, 833, 363), (589, 588, 834, 832), (832, 834, 835, 833), (588, 112, 384, 834), (834, 384, 385, 835), (361, 837, 589, 102), (837, 839, 588, 589), (101, 587, 836, 360), (360, 836, 837, 361), (587, 586, 838, 836), (836, 838, 839, 837), (586, 111, 382, 838), (838, 382, 383, 839), (359, 841, 587, 101), (841, 843, 586, 587), (100, 585, 840, 358), (358, 840, 841, 359), (585, 584, 842, 840), (840, 842, 843, 841), (584, 110, 380, 842), (842, 380, 381, 843), (357, 845, 585, 100), (845, 847, 584, 585), (99, 583, 844, 356), (356, 844, 845, 357), (583, 582, 846, 844), (844, 846, 847, 845), (582, 109, 378, 846), (846, 378, 379, 847), (355, 849, 583, 99), (849, 851, 582, 583), (98, 581, 848, 354), (354, 848, 849, 355), (581, 580, 850, 848), (848, 850, 851, 849), (580, 108, 376, 850), (850, 376, 377, 851), (353, 853, 581, 98), (853, 855, 580, 581), (97, 579, 852, 352), (352, 852, 853, 353), (579, 578, 854, 852), (852, 854, 855, 853), (578, 107, 374, 854), (854, 374, 375, 855), (351, 857, 579, 97), (857, 859, 578, 579), (96, 577, 856, 350), (350, 856, 857, 351), (577, 576, 858, 856), (856, 858, 859, 857), (576, 106, 372, 858), (858, 372, 373, 859), (349, 861, 577, 96), (861, 863, 576, 577), (95, 575, 860, 348), (348, 860, 861, 349), (575, 574, 862, 860), (860, 862, 863, 861), (574, 105, 370, 862), (862, 370, 371, 863), (347, 865, 575, 95), (865, 867, 574, 575), (94, 573, 864, 346), (346, 864, 865, 347), (573, 572, 866, 864), (864, 866, 867, 865), (572, 104, 368, 866), (866, 368, 369, 867), (345, 869, 573, 94), (869, 871, 572, 573), (29, 204, 868, 344), (344, 868, 869, 345), (204, 205, 870, 868), (868, 870, 871, 869), (205, 30, 366, 870), (870, 366, 367, 871), (341, 873, 571, 93), (873, 875, 570, 571), (92, 569, 872, 340), (340, 872, 873, 341), (569, 568, 874, 872), (872, 874, 875, 873), (568, 102, 362, 874), (874, 362, 363, 875), (339, 877, 569, 92), (877, 879, 568, 569), (91, 567, 876, 338), (338, 876, 877, 339), (567, 566, 878, 876), (876, 878, 879, 877), (566, 101, 360, 878), (878, 360, 361, 879), (337, 881, 567, 91), (881, 883, 566, 567), (90, 565, 880, 336), (336, 880, 881, 337), (565, 564, 882, 880), (880, 882, 883, 881), (564, 100, 358, 882), (882, 358, 359, 883), (335, 885, 565, 90), (885, 887, 564, 565), (89, 563, 884, 334), (334, 884, 885, 335), (563, 562, 886, 884), (884, 886, 887, 885), (562, 99, 356, 886), (886, 356, 357, 887), (333, 889, 563, 89), (889, 891, 562, 563), (88, 561, 888, 332), (332, 888, 889, 333), (561, 560, 890, 888), (888, 890, 891, 889), (560, 98, 354, 890), (890, 354, 355, 891), (331, 893, 561, 88), (893, 895, 560, 561), (87, 559, 892, 330), (330, 892, 893, 331), (559, 558, 894, 892), (892, 894, 895, 893), (558, 97, 352, 894), (894, 352, 353, 895), (329, 897, 559, 87), (897, 899, 558, 559), (86, 557, 896, 328), (328, 896, 897, 329), (557, 556, 898, 896), (896, 898, 899, 897), (556, 96, 350, 898), (898, 350, 351, 899), (327, 901, 557, 86), (901, 903, 556, 557), (85, 555, 900, 326), (326, 900, 901, 327), (555, 554, 902, 900), (900, 902, 903, 901), (554, 95, 348, 902), (902, 348, 349, 903), (325, 905, 555, 85), (905, 907, 554, 555), (84, 553, 904, 324), (324, 904, 905, 325), (553, 552, 906, 904), (904, 906, 907, 905), (552, 94, 346, 906), (906, 346, 347, 907), (323, 909, 553, 84), (909, 911, 552, 553), (28, 202, 908, 322), (322, 908, 909, 323), (202, 203, 910, 908), (908, 910, 911, 909), (203, 29, 344, 910), (910, 344, 345, 911), (319, 913, 551, 83), (913, 915, 550, 551), (82, 549, 912, 318), (318, 912, 913, 319), (549, 548, 914, 912), (912, 914, 915, 913), (548, 92, 340, 914), (914, 340, 341, 915), (317, 917, 549, 82), (917, 919, 548, 549), (81, 547, 916, 316), (316, 916, 917, 317), (547, 546, 918, 916), (916, 918, 919, 917), (546, 91, 338, 918), (918, 338, 339, 919), (315, 921, 547, 81), (921, 923, 546, 547), (80, 545, 920, 314), (314, 920, 921, 315), (545, 544, 922, 920), (920, 922, 923, 921), (544, 90, 336, 922), (922, 336, 337, 923), (313, 925, 545, 80), (925, 927, 544, 545), (79, 543, 924, 312), (312, 924, 925, 313), (543, 542, 926, 924), (924, 926, 927, 925), (542, 89, 334, 926), (926, 334, 335, 927), (311, 929, 543, 79), (929, 931, 542, 543), (78, 541, 928, 310), (310, 928, 929, 311), (541, 540, 930, 928), (928, 930, 931, 929), (540, 88, 332, 930), (930, 332, 333, 931), (309, 933, 541, 78), (933, 935, 540, 541), (77, 539, 932, 308), (308, 932, 933, 309), (539, 538, 934, 932), (932, 934, 935, 933), (538, 87, 330, 934), (934, 330, 331, 935), (307, 937, 539, 77), (937, 939, 538, 539), (76, 537, 936, 306), (306, 936, 937, 307), (537, 536, 938, 936), (936, 938, 939, 937), (536, 86, 328, 938), (938, 328, 329, 939), (305, 941, 537, 76), (941, 943, 536, 537), (75, 535, 940, 304), (304, 940, 941, 305), (535, 534, 942, 940), (940, 942, 943, 941), (534, 85, 326, 942), (942, 326, 327, 943), (303, 945, 535, 75), (945, 947, 534, 535), (74, 533, 944, 302), (302, 944, 945, 303), (533, 532, 946, 944), (944, 946, 947, 945), (532, 84, 324, 946), (946, 324, 325, 947), (301, 949, 533, 74), (949, 951, 532, 533), (27, 200, 948, 300), (300, 948, 949, 301), (200, 201, 950, 948), (948, 950, 951, 949), (201, 28, 322, 950), (950, 322, 323, 951), (297, 953, 531, 73), (953, 955, 530, 531), (72, 529, 952, 296), (296, 952, 953, 297), (529, 528, 954, 952), (952, 954, 955, 953), (528, 82, 318, 954), (954, 318, 319, 955), (295, 957, 529, 72), (957, 959, 528, 529), (71, 527, 956, 294), (294, 956, 957, 295), (527, 526, 958, 956), (956, 958, 959, 957), (526, 81, 316, 958), (958, 316, 317, 959), (293, 961, 527, 71), (961, 963, 526, 527), (70, 525, 960, 292), (292, 960, 961, 293), (525, 524, 962, 960), (960, 962, 963, 961), (524, 80, 314, 962), (962, 314, 315, 963), (291, 965, 525, 70), (965, 967, 524, 525), (69, 523, 964, 290), (290, 964, 965, 291), (523, 522, 966, 964), (964, 966, 967, 965), (522, 79, 312, 966), (966, 312, 313, 967), (289, 969, 523, 69), (969, 971, 522, 523), (68, 521, 968, 288), (288, 968, 969, 289), (521, 520, 970, 968), (968, 970, 971, 969), (520, 78, 310, 970), (970, 310, 311, 971), (287, 973, 521, 68), (973, 975, 520, 521), (67, 519, 972, 286), (286, 972, 973, 287), (519, 518, 974, 972), (972, 974, 975, 973), (518, 77, 308, 974), (974, 308, 309, 975), (285, 977, 519, 67), (977, 979, 518, 519), (66, 517, 976, 284), (284, 976, 977, 285), (517, 516, 978, 976), (976, 978, 979, 977), (516, 76, 306, 978), (978, 306, 307, 979), (283, 981, 517, 66), (981, 983, 516, 517), (65, 515, 980, 282), (282, 980, 981, 283), (515, 514, 982, 980), (980, 982, 983, 981), (514, 75, 304, 982), (982, 304, 305, 983), (281, 985, 515, 65), (985, 987, 514, 515), (64, 513, 984, 280), (280, 984, 985, 281), (513, 512, 986, 984), (984, 986, 987, 985), (512, 74, 302, 986), (986, 302, 303, 987), (279, 989, 513, 64), (989, 991, 512, 513), (26, 198, 988, 278), (278, 988, 989, 279), (198, 199, 990, 988), (988, 990, 991, 989), (199, 27, 300, 990), (990, 300, 301, 991), (275, 993, 511, 63), (993, 995, 510, 511), (62, 509, 992, 274), (274, 992, 993, 275), (509, 508, 994, 992), (992, 994, 995, 993), (508, 72, 296, 994), (994, 296, 297, 995), (273, 997, 509, 62), (997, 999, 508, 509), (61, 507, 996, 272), (272, 996, 997, 273), (507, 506, 998, 996), (996, 998, 999, 997), (506, 71, 294, 998), (998, 294, 295, 999), (271, 1001, 507, 61), (1001, 1003, 506, 507), (60, 505, 1000, 270), (270, 1000, 1001, 271), (505, 504, 1002, 1000), (1000, 1002, 1003, 1001), (504, 70, 292, 1002), (1002, 292, 293, 1003), (269, 1005, 505, 60), (1005, 1007, 504, 505), (59, 503, 1004, 268), (268, 1004, 1005, 269), (503, 502, 1006, 1004), (1004, 1006, 1007, 1005), (502, 69, 290, 1006), (1006, 290, 291, 1007), (267, 1009, 503, 59), (1009, 1011, 502, 503), (58, 501, 1008, 266), (266, 1008, 1009, 267), (501, 500, 1010, 1008), (1008, 1010, 1011, 1009), (500, 68, 288, 1010), (1010, 288, 289, 1011), (265, 1013, 501, 58), (1013, 1015, 500, 501), (57, 499, 1012, 264), (264, 1012, 1013, 265), (499, 498, 1014, 1012), (1012, 1014, 1015, 1013), (498, 67, 286, 1014), (1014, 286, 287, 1015), (263, 1017, 499, 57), (1017, 1019, 498, 499), (56, 497, 1016, 262), (262, 1016, 1017, 263), (497, 496, 1018, 1016), (1016, 1018, 1019, 1017), (496, 66, 284, 1018), (1018, 284, 285, 1019), (261, 1021, 497, 56), (1021, 1023, 496, 497), (55, 495, 1020, 260), (260, 1020, 1021, 261), (495, 494, 1022, 1020), (1020, 1022, 1023, 1021), (494, 65, 282, 1022), (1022, 282, 283, 1023), (259, 1025, 495, 55), (1025, 1027, 494, 495), (54, 493, 1024, 258), (258, 1024, 1025, 259), (493, 492, 1026, 1024), (1024, 1026, 1027, 1025), (492, 64, 280, 1026), (1026, 280, 281, 1027), (257, 1029, 493, 54), (1029, 1031, 492, 493), (25, 196, 1028, 256), (256, 1028, 1029, 257), (196, 197, 1030, 1028), (1028, 1030, 1031, 1029), (197, 26, 278, 1030), (1030, 278, 279, 1031), (253, 1033, 491, 53), (1033, 1035, 490, 491), (52, 489, 1032, 252), (252, 1032, 1033, 253), (489, 488, 1034, 1032), (1032, 1034, 1035, 1033), (488, 62, 274, 1034), (1034, 274, 275, 1035), (251, 1037, 489, 52), (1037, 1039, 488, 489), (51, 487, 1036, 250), (250, 1036, 1037, 251), (487, 486, 1038, 1036), (1036, 1038, 1039, 1037), (486, 61, 272, 1038), (1038, 272, 273, 1039), (249, 1041, 487, 51), (1041, 1043, 486, 487), (50, 485, 1040, 248), (248, 1040, 1041, 249), (485, 484, 1042, 1040), (1040, 1042, 1043, 1041), (484, 60, 270, 1042), (1042, 270, 271, 1043), (247, 1045, 485, 50), (1045, 1047, 484, 485), (49, 483, 1044, 246), (246, 1044, 1045, 247), (483, 482, 1046, 1044), (1044, 1046, 1047, 1045), (482, 59, 268, 1046), (1046, 268, 269, 1047), (245, 1049, 483, 49), (1049, 1051, 482, 483), (48, 481, 1048, 244), (244, 1048, 1049, 245), (481, 480, 1050, 1048), (1048, 1050, 1051, 1049), (480, 58, 266, 1050), (1050, 266, 267, 1051), (243, 1053, 481, 48), (1053, 1055, 480, 481), (47, 479, 1052, 242), (242, 1052, 1053, 243), (479, 478, 1054, 1052), (1052, 1054, 1055, 1053), (478, 57, 264, 1054), (1054, 264, 265, 1055), (241, 1057, 479, 47), (1057, 1059, 478, 479), (46, 477, 1056, 240), (240, 1056, 1057, 241), (477, 476, 1058, 1056), (1056, 1058, 1059, 1057), (476, 56, 262, 1058), (1058, 262, 263, 1059), (239, 1061, 477, 46), (1061, 1063, 476, 477), (45, 475, 1060, 238), (238, 1060, 1061, 239), (475, 474, 1062, 1060), (1060, 1062, 1063, 1061), (474, 55, 260, 1062), (1062, 260, 261, 1063), (237, 1065, 475, 45), (1065, 1067, 474, 475), (44, 473, 1064, 236), (236, 1064, 1065, 237), (473, 472, 1066, 1064), (1064, 1066, 1067, 1065), (472, 54, 258, 1066), (1066, 258, 259, 1067), (235, 1069, 473, 44), (1069, 1071, 472, 473), (24, 194, 1068, 234), (234, 1068, 1069, 235), (194, 195, 1070, 1068), (1068, 1070, 1071, 1069), (195, 25, 256, 1070), (1070, 256, 257, 1071), (214, 1073, 471, 34), (1073, 1075, 470, 471), (35, 469, 1072, 215), (215, 1072, 1073, 214), (469, 468, 1074, 1072), (1072, 1074, 1075, 1073), (468, 52, 252, 1074), (1074, 252, 253, 1075), (216, 1077, 469, 35), (1077, 1079, 468, 469), (36, 467, 1076, 217), (217, 1076, 1077, 216), (467, 466, 1078, 1076), (1076, 1078, 1079, 1077), (466, 51, 250, 1078), (1078, 250, 251, 1079), (218, 1081, 467, 36), (1081, 1083, 466, 467), (37, 465, 1080, 219), (219, 1080, 1081, 218), (465, 464, 1082, 1080), (1080, 1082, 1083, 1081), (464, 50, 248, 1082), (1082, 248, 249, 1083), (220, 1085, 465, 37), (1085, 1087, 464, 465), (38, 463, 1084, 221), (221, 1084, 1085, 220), (463, 462, 1086, 1084), (1084, 1086, 1087, 1085), (462, 49, 246, 1086), (1086, 246, 247, 1087), (222, 1089, 463, 38), (1089, 1091, 462, 463), (39, 461, 1088, 223), (223, 1088, 1089, 222), (461, 460, 1090, 1088), (1088, 1090, 1091, 1089), (460, 48, 244, 1090), (1090, 244, 245, 1091), (224, 1093, 461, 39), (1093, 1095, 460, 461), (40, 459, 1092, 225), (225, 1092, 1093, 224), (459, 458, 1094, 1092), (1092, 1094, 1095, 1093), (458, 47, 242, 1094), (1094, 242, 243, 1095), (226, 1097, 459, 40), (1097, 1099, 458, 459), (41, 457, 1096, 227), (227, 1096, 1097, 226), (457, 456, 1098, 1096), (1096, 1098, 1099, 1097), (456, 46, 240, 1098), (1098, 240, 241, 1099), (228, 1101, 457, 41), (1101, 1103, 456, 457), (42, 455, 1100, 229), (229, 1100, 1101, 228), (455, 454, 1102, 1100), (1100, 1102, 1103, 1101), (454, 45, 238, 1102), (1102, 238, 239, 1103), (230, 1105, 455, 42), (1105, 1107, 454, 455), (43, 453, 1104, 231), (231, 1104, 1105, 230), (453, 452, 1106, 1104), (1104, 1106, 1107, 1105), (452, 44, 236, 1106), (1106, 236, 237, 1107), (150, 1109, 453, 43), (1109, 1111, 452, 453), (3, 192, 1108, 151), (151, 1108, 1109, 150), (192, 193, 1110, 1108), (1108, 1110, 1111, 1109), (193, 24, 234, 1110), (1110, 234, 235, 1111), (409, 1113, 155, 5), (1113, 1115, 154, 155), (133, 651, 1112, 408), (408, 1112, 1113, 409), (651, 650, 1114, 1112), (1112, 1114, 1115, 1113), (650, 143, 430, 1114), (1114, 430, 431, 1115), (387, 1117, 157, 6), (1117, 1119, 156, 157), (123, 631, 1116, 386), (386, 1116, 1117, 387), (631, 630, 1118, 1116), (1116, 1118, 1119, 1117), (630, 133, 408, 1118), (1118, 408, 409, 1119), (365, 1121, 159, 7), (1121, 1123, 158, 159), (113, 611, 1120, 364), (364, 1120, 1121, 365), (611, 610, 1122, 1120), (1120, 1122, 1123, 1121), (610, 123, 386, 1122), (1122, 386, 387, 1123), (343, 1125, 161, 8), (1125, 1127, 160, 161), (103, 591, 1124, 342), (342, 1124, 1125, 343), (591, 590, 1126, 1124), (1124, 1126, 1127, 1125), (590, 113, 364, 1126), (1126, 364, 365, 1127), (321, 1129, 163, 9), (1129, 1131, 162, 163), (93, 571, 1128, 320), (320, 1128, 1129, 321), (571, 570, 1130, 1128), (1128, 1130, 1131, 1129), (570, 103, 342, 1130), (1130, 342, 343, 1131), (299, 1133, 165, 10), (1133, 1135, 164, 165), (83, 551, 1132, 298), (298, 1132, 1133, 299), (551, 550, 1134, 1132), (1132, 1134, 1135, 1133), (550, 93, 320, 1134), (1134, 320, 321, 1135), (277, 1137, 167, 11), (1137, 1139, 166, 167), (73, 531, 1136, 276), (276, 1136, 1137, 277), (531, 530, 1138, 1136), (1136, 1138, 1139, 1137), (530, 83, 298, 1138), (1138, 298, 299, 1139), (255, 1141, 169, 12), (1141, 1143, 168, 169), (63, 511, 1140, 254), (254, 1140, 1141, 255), (511, 510, 1142, 1140), (1140, 1142, 1143, 1141), (510, 73, 276, 1142), (1142, 276, 277, 1143), (233, 1145, 171, 13), (1145, 1147, 170, 171), (53, 491, 1144, 232), (232, 1144, 1145, 233), (491, 490, 1146, 1144), (1144, 1146, 1147, 1145), (490, 63, 254, 1146), (1146, 254, 255, 1147), (212, 1149, 145, 1), (1149, 1151, 144, 145), (34, 471, 1148, 213), (213, 1148, 1149, 212), (471, 470, 1150, 1148), (1148, 1150, 1151, 1149), (470, 53, 232, 1150), (1150, 232, 233, 1151), (431, 1153, 153, 4), (1153, 1155, 152, 153), (143, 671, 1152, 430), (430, 1152, 1153, 431), (671, 670, 1154, 1152), (1152, 1154, 1155, 1153), (670, 23, 146, 1154), (1154, 146, 147, 1155)])
me_circle.polygons.foreach_set('use_smooth', [True] * 1089)
me_circle.materials.append(mat_t_te)
me_circle.use_remesh_preserve_volume = False
me_circle.use_remesh_preserve_attributes = False
me_circle.use_mirror_vertex_groups = False
me_circle.update()

# ---- objects
ob_cylinder_001 = bpy.data.objects.new('Cylinder.001', me_cylinder_001)
ob_cylinder = bpy.data.objects.new('Cylinder', me_cylinder)
ob_circle = bpy.data.objects.new('Circle', me_circle)
ob_lamp = bpy.data.objects.new('Lamp', light_lamp)
ob_camera = bpy.data.objects.new('Camera', cam_camera)

# ---- transforms, parenting, visibility, modifiers, constraints
ob_cylinder_001.location = (0.0, 0.0, 0.09812)
ob_cylinder_001.scale = (0.9591, 0.9591, 0.9591)
ob_cylinder_001.hide_viewport = True
ob_cylinder_001.hide_render = True
ob_cylinder_001.lineart.crease_threshold = 0.0
_m = ob_cylinder_001.modifiers.new('Bevel', 'BEVEL')
_m.width = 0.032
_m.width_pct = 0.032
_m.segments = 3
_m.limit_method = 'NONE'
_m.spread = 0.0
ob_cylinder.location = (0.0, 0.0, 0.0)
ob_cylinder.lineart.crease_threshold = 0.0
_m = ob_cylinder.modifiers.new('Bevel', 'BEVEL')
_m.width = 0.032
_m.width_pct = 0.032
_m.segments = 3
_m.limit_method = 'NONE'
_m.spread = 0.0
_m = ob_cylinder.modifiers.new('Boolean', 'BOOLEAN')
_m.object = ob_cylinder_001
_m.solver = 'FAST'
ob_circle.location = (0.0, 0.0, 1.359)
ob_circle.scale = (1.399, 1.399, 1.399)
ob_circle.lineart.crease_threshold = 0.0
ob_lamp.location = (4.076, 1.005, 5.904)
ob_lamp.rotation_euler = (0.6503, 0.05522, 1.866)
ob_lamp.lock_rotations_4d = False
ob_lamp.empty_display_type = 'ARROWS'
ob_lamp.color = (0.0, 0.0, 0.0, 0.0)
ob_lamp.lineart.crease_threshold = 0.0
ob_camera.location = (7.481, -6.508, 5.344)
ob_camera.rotation_euler = (1.109, 0.01082, 0.8149)
ob_camera.lock_rotations_4d = False
ob_camera.empty_display_type = 'ARROWS'
ob_camera.color = (0.0, 0.0, 0.0, 0.0)
ob_camera.display_type = 'WIRE'
ob_camera.lineart.crease_threshold = 0.0

# ---- collection membership
col_collection_1.objects.link(ob_cylinder_001)
col_collection_1.objects.link(ob_cylinder)
col_collection_1.objects.link(ob_circle)
col_collection_1.objects.link(ob_lamp)
col_collection_1.objects.link(ob_camera)

# ---- scene / render settings (as saved in the file)
scene.camera = ob_camera
scene.frame_start = 1; scene.frame_end = 250; scene.frame_set(0)
scene.render.engine = 'CYCLES'
scene.render.resolution_percentage = 50
scene.render.dither_intensity = 0.0
scene.cycles.use_denoising = False
scene.cycles.samples = 10
scene.cycles.sampling_pattern = 'TABULATED_SOBOL'
scene.cycles.light_sampling_threshold = 0.0
scene.cycles.use_adaptive_sampling = False
scene.cycles.use_light_tree = False
scene.cycles.blur_glossy = 0.0
scene.cycles.pixel_filter_type = 'GAUSSIAN'
scene.cycles.sample_clamp_indirect = 0.0
scene.view_settings.view_transform = 'Standard'
bpy.context.view_layer.update()
